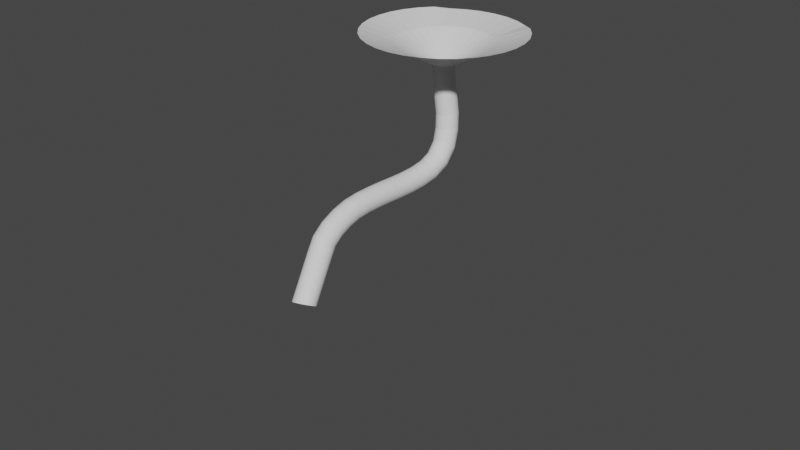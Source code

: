 # Source: tube.blend  (saved by Blender 2.91.10; exported with 4.5.12 LTS)
import bpy
from mathutils import Matrix  # noqa: F401  (used for matrix-valued properties, if any)

bpy.ops.wm.read_factory_settings(use_empty=True)
scene = bpy.context.scene
scene.name = 'Scene'

# ---- collections
col_collection = bpy.data.collections.new('Collection'); scene.collection.children.link(col_collection)

# ---- materials (node trees are filled in below, after node groups)
mat_grass = bpy.data.materials.new('grass')
mat_grass.use_transparent_shadow = False

# ---- material node trees
mat_grass.use_nodes = True; mat_grass.node_tree.nodes.clear()
_N = mat_grass.node_tree.nodes; _L = mat_grass.node_tree.links
n0 = _N.new('ShaderNodeBsdfPrincipled'); n0.name = 'Principled BSDF'; n0.location = (10, 300)
n0.distribution = 'GGX'
n0.subsurface_method = 'BURLEY'
n0.inputs[3].default_value = 1.45
n0.inputs[27].default_value = (0.0, 0.0, 0.0, 1.0)
n0.inputs[28].default_value = 1.0
n1 = _N.new('ShaderNodeOutputMaterial'); n1.name = 'Material Output'; n1.location = (300, 300)
_L.new(n0.outputs[0], n1.inputs[0])
n1.is_active_output = True

# ---- world
world_world = bpy.data.worlds.new('World'); scene.world = world_world
world_world.use_nodes = True; world_world.node_tree.nodes.clear()
_N = world_world.node_tree.nodes; _L = world_world.node_tree.links
n0 = _N.new('ShaderNodeOutputWorld'); n0.name = 'World Output'; n0.location = (300, 300)
n1 = _N.new('ShaderNodeBackground'); n1.name = 'Background'; n1.location = (10, 300)
n1.inputs[0].default_value = (0.05088, 0.05088, 0.05088, 1.0)
_L.new(n1.outputs[0], n0.inputs[0])
n0.is_active_output = True
world_world.color = (0.05088, 0.05088, 0.05088)
world_world.use_sun_shadow = False
world_world.sun_shadow_jitter_overblur = 0.0

# ---- meshes
me_cylinder_001 = bpy.data.meshes.new('Cylinder.001')
me_cylinder_001.from_pydata([(0.0, 1.0, -1.0), (0.0, 1.0, 1.0), (0.1951, 0.9808, -1.0), (0.1951, 0.9808, 1.0), (0.3827, 0.9239, -1.0), (0.3827, 0.9239, 1.0), (0.5556, 0.8315, -1.0), (0.5556, 0.8315, 1.0), (0.7071, 0.7071, -1.0), (0.7071, 0.7071, 1.0), (0.8315, 0.5556, -1.0), (0.8315, 0.5556, 1.0), (0.9239, 0.3827, -1.0), (0.9239, 0.3827, 1.0), (0.9808, 0.1951, -1.0), (0.9808, 0.1951, 1.0), (1.0, 7.55e-08, -1.0), (1.0, 7.55e-08, 1.0), (0.9808, -0.1951, -1.0), (0.9808, -0.1951, 1.0), (0.9239, -0.3827, -1.0), (0.9239, -0.3827, 1.0), (0.8315, -0.5556, -1.0), (0.8315, -0.5556, 1.0), (0.7071, -0.7071, -1.0), (0.7071, -0.7071, 1.0), (0.5556, -0.8315, -1.0), (0.5556, -0.8315, 1.0), (0.3827, -0.9239, -1.0), (0.3827, -0.9239, 1.0), (0.1951, -0.9808, -1.0), (0.1951, -0.9808, 1.0), (-3.258e-07, -1.0, -1.0), (-3.258e-07, -1.0, 1.0), (-0.1951, -0.9808, -1.0), (-0.1951, -0.9808, 1.0), (-0.3827, -0.9239, -1.0), (-0.3827, -0.9239, 1.0), (-0.5556, -0.8315, -1.0), (-0.5556, -0.8315, 1.0), (-0.7071, -0.7071, -1.0), (-0.7071, -0.7071, 1.0), (-0.8315, -0.5556, -1.0), (-0.8315, -0.5556, 1.0), (-0.9239, -0.3827, -1.0), (-0.9239, -0.3827, 1.0), (-0.9808, -0.1951, -1.0), (-0.9808, -0.1951, 1.0), (-1.0, 9.656e-07, -1.0), (-1.0, 9.656e-07, 1.0), (-0.9808, 0.1951, -1.0), (-0.9808, 0.1951, 1.0), (-0.9239, 0.3827, -1.0), (-0.9239, 0.3827, 1.0), (-0.8315, 0.5556, -1.0), (-0.8315, 0.5556, 1.0), (-0.7071, 0.7071, -1.0), (-0.7071, 0.7071, 1.0), (-0.5556, 0.8315, -1.0), (-0.5556, 0.8315, 1.0), (-0.3827, 0.9239, -1.0), (-0.3827, 0.9239, 1.0), (-0.1951, 0.9808, -1.0), (-0.1951, 0.9808, 1.0), (0.0, 1.0, -0.9048), (0.0, 1.0, -0.8095), (0.0, 1.0, -0.7143), (0.0, 1.0, -0.619), (0.0, 1.0, -0.5238), (0.0, 1.0, -0.4286), (0.0, 1.0, -0.3333), (0.0, 1.0, -0.2381), (0.0, 1.0, -0.1429), (0.0, 1.0, -0.04762), (0.0, 1.0, 0.04762), (0.0, 1.0, 0.1429), (0.0, 1.0, 0.2381), (0.0, 1.0, 0.3333), (0.0, 1.0, 0.4286), (0.0, 1.0, 0.5238), (0.0, 1.0, 0.619), (0.0, 1.0, 0.7143), (0.0, 1.0, 0.8095), (0.0, 1.0, 0.9048), (0.1951, 0.9808, 0.9048), (0.1951, 0.9808, 0.8095), (0.1951, 0.9808, 0.7143), (0.1951, 0.9808, 0.619), (0.1951, 0.9808, 0.5238), (0.1951, 0.9808, 0.4286), (0.1951, 0.9808, 0.3333), (0.1951, 0.9808, 0.2381), (0.1951, 0.9808, 0.1429), (0.1951, 0.9808, 0.04762), (0.1951, 0.9808, -0.04762), (0.1951, 0.9808, -0.1429), (0.1951, 0.9808, -0.2381), (0.1951, 0.9808, -0.3333), (0.1951, 0.9808, -0.4286), (0.1951, 0.9808, -0.5238), (0.1951, 0.9808, -0.619), (0.1951, 0.9808, -0.7143), (0.1951, 0.9808, -0.8095), (0.1951, 0.9808, -0.9048), (0.3827, 0.9239, 0.9048), (0.3827, 0.9239, 0.8095), (0.3827, 0.9239, 0.7143), (0.3827, 0.9239, 0.619), (0.3827, 0.9239, 0.5238), (0.3827, 0.9239, 0.4286), (0.3827, 0.9239, 0.3333), (0.3827, 0.9239, 0.2381), (0.3827, 0.9239, 0.1429), (0.3827, 0.9239, 0.04762), (0.3827, 0.9239, -0.04762), (0.3827, 0.9239, -0.1429), (0.3827, 0.9239, -0.2381), (0.3827, 0.9239, -0.3333), (0.3827, 0.9239, -0.4286), (0.3827, 0.9239, -0.5238), (0.3827, 0.9239, -0.619), (0.3827, 0.9239, -0.7143), (0.3827, 0.9239, -0.8095), (0.3827, 0.9239, -0.9048), (0.5556, 0.8315, 0.9048), (0.5556, 0.8315, 0.8095), (0.5556, 0.8315, 0.7143), (0.5556, 0.8315, 0.619), (0.5556, 0.8315, 0.5238), (0.5556, 0.8315, 0.4286), (0.5556, 0.8315, 0.3333), (0.5556, 0.8315, 0.2381), (0.5556, 0.8315, 0.1429), (0.5556, 0.8315, 0.04762), (0.5556, 0.8315, -0.04762), (0.5556, 0.8315, -0.1429), (0.5556, 0.8315, -0.2381), (0.5556, 0.8315, -0.3333), (0.5556, 0.8315, -0.4286), (0.5556, 0.8315, -0.5238), (0.5556, 0.8315, -0.619), (0.5556, 0.8315, -0.7143), (0.5556, 0.8315, -0.8095), (0.5556, 0.8315, -0.9048), (0.7071, 0.7071, 0.9048), (0.7071, 0.7071, 0.8095), (0.7071, 0.7071, 0.7143), (0.7071, 0.7071, 0.619), (0.7071, 0.7071, 0.5238), (0.7071, 0.7071, 0.4286), (0.7071, 0.7071, 0.3333), (0.7071, 0.7071, 0.2381), (0.7071, 0.7071, 0.1429), (0.7071, 0.7071, 0.04762), (0.7071, 0.7071, -0.04762), (0.7071, 0.7071, -0.1429), (0.7071, 0.7071, -0.2381), (0.7071, 0.7071, -0.3333), (0.7071, 0.7071, -0.4286), (0.7071, 0.7071, -0.5238), (0.7071, 0.7071, -0.619), (0.7071, 0.7071, -0.7143), (0.7071, 0.7071, -0.8095), (0.7071, 0.7071, -0.9048), (0.8315, 0.5556, 0.9048), (0.8315, 0.5556, 0.8095), (0.8315, 0.5556, 0.7143), (0.8315, 0.5556, 0.619), (0.8315, 0.5556, 0.5238), (0.8315, 0.5556, 0.4286), (0.8315, 0.5556, 0.3333), (0.8315, 0.5556, 0.2381), (0.8315, 0.5556, 0.1429), (0.8315, 0.5556, 0.04762), (0.8315, 0.5556, -0.04762), (0.8315, 0.5556, -0.1429), (0.8315, 0.5556, -0.2381), (0.8315, 0.5556, -0.3333), (0.8315, 0.5556, -0.4286), (0.8315, 0.5556, -0.5238), (0.8315, 0.5556, -0.619), (0.8315, 0.5556, -0.7143), (0.8315, 0.5556, -0.8095), (0.8315, 0.5556, -0.9048), (0.9239, 0.3827, 0.9048), (0.9239, 0.3827, 0.8095), (0.9239, 0.3827, 0.7143), (0.9239, 0.3827, 0.619), (0.9239, 0.3827, 0.5238), (0.9239, 0.3827, 0.4286), (0.9239, 0.3827, 0.3333), (0.9239, 0.3827, 0.2381), (0.9239, 0.3827, 0.1429), (0.9239, 0.3827, 0.04762), (0.9239, 0.3827, -0.04762), (0.9239, 0.3827, -0.1429), (0.9239, 0.3827, -0.2381), (0.9239, 0.3827, -0.3333), (0.9239, 0.3827, -0.4286), (0.9239, 0.3827, -0.5238), (0.9239, 0.3827, -0.619), (0.9239, 0.3827, -0.7143), (0.9239, 0.3827, -0.8095), (0.9239, 0.3827, -0.9048), (0.9808, 0.1951, 0.9048), (0.9808, 0.1951, 0.8095), (0.9808, 0.1951, 0.7143), (0.9808, 0.1951, 0.619), (0.9808, 0.1951, 0.5238), (0.9808, 0.1951, 0.4286), (0.9808, 0.1951, 0.3333), (0.9808, 0.1951, 0.2381), (0.9808, 0.1951, 0.1429), (0.9808, 0.1951, 0.04762), (0.9808, 0.1951, -0.04762), (0.9808, 0.1951, -0.1429), (0.9808, 0.1951, -0.2381), (0.9808, 0.1951, -0.3333), (0.9808, 0.1951, -0.4286), (0.9808, 0.1951, -0.5238), (0.9808, 0.1951, -0.619), (0.9808, 0.1951, -0.7143), (0.9808, 0.1951, -0.8095), (0.9808, 0.1951, -0.9048), (1.0, 7.55e-08, 0.9048), (1.0, 7.55e-08, 0.8095), (1.0, 7.55e-08, 0.7143), (1.0, 7.55e-08, 0.619), (1.0, 7.55e-08, 0.5238), (1.0, 7.55e-08, 0.4286), (1.0, 7.55e-08, 0.3333), (1.0, 7.55e-08, 0.2381), (1.0, 7.55e-08, 0.1429), (1.0, 7.55e-08, 0.04762), (1.0, 7.55e-08, -0.04762), (1.0, 7.55e-08, -0.1429), (1.0, 7.55e-08, -0.2381), (1.0, 7.55e-08, -0.3333), (1.0, 7.55e-08, -0.4286), (1.0, 7.55e-08, -0.5238), (1.0, 7.55e-08, -0.619), (1.0, 7.55e-08, -0.7143), (1.0, 7.55e-08, -0.8095), (1.0, 7.55e-08, -0.9048), (0.9808, -0.1951, 0.9048), (0.9808, -0.1951, 0.8095), (0.9808, -0.1951, 0.7143), (0.9808, -0.1951, 0.619), (0.9808, -0.1951, 0.5238), (0.9808, -0.1951, 0.4286), (0.9808, -0.1951, 0.3333), (0.9808, -0.1951, 0.2381), (0.9808, -0.1951, 0.1429), (0.9808, -0.1951, 0.04762), (0.9808, -0.1951, -0.04762), (0.9808, -0.1951, -0.1429), (0.9808, -0.1951, -0.2381), (0.9808, -0.1951, -0.3333), (0.9808, -0.1951, -0.4286), (0.9808, -0.1951, -0.5238), (0.9808, -0.1951, -0.619), (0.9808, -0.1951, -0.7143), (0.9808, -0.1951, -0.8095), (0.9808, -0.1951, -0.9048), (0.9239, -0.3827, 0.9048), (0.9239, -0.3827, 0.8095), (0.9239, -0.3827, 0.7143), (0.9239, -0.3827, 0.619), (0.9239, -0.3827, 0.5238), (0.9239, -0.3827, 0.4286), (0.9239, -0.3827, 0.3333), (0.9239, -0.3827, 0.2381), (0.9239, -0.3827, 0.1429), (0.9239, -0.3827, 0.04762), (0.9239, -0.3827, -0.04762), (0.9239, -0.3827, -0.1429), (0.9239, -0.3827, -0.2381), (0.9239, -0.3827, -0.3333), (0.9239, -0.3827, -0.4286), (0.9239, -0.3827, -0.5238), (0.9239, -0.3827, -0.619), (0.9239, -0.3827, -0.7143), (0.9239, -0.3827, -0.8095), (0.9239, -0.3827, -0.9048), (0.8315, -0.5556, 0.9048), (0.8315, -0.5556, 0.8095), (0.8315, -0.5556, 0.7143), (0.8315, -0.5556, 0.619), (0.8315, -0.5556, 0.5238), (0.8315, -0.5556, 0.4286), (0.8315, -0.5556, 0.3333), (0.8315, -0.5556, 0.2381), (0.8315, -0.5556, 0.1429), (0.8315, -0.5556, 0.04762), (0.8315, -0.5556, -0.04762), (0.8315, -0.5556, -0.1429), (0.8315, -0.5556, -0.2381), (0.8315, -0.5556, -0.3333), (0.8315, -0.5556, -0.4286), (0.8315, -0.5556, -0.5238), (0.8315, -0.5556, -0.619), (0.8315, -0.5556, -0.7143), (0.8315, -0.5556, -0.8095), (0.8315, -0.5556, -0.9048), (0.7071, -0.7071, 0.9048), (0.7071, -0.7071, 0.8095), (0.7071, -0.7071, 0.7143), (0.7071, -0.7071, 0.619), (0.7071, -0.7071, 0.5238), (0.7071, -0.7071, 0.4286), (0.7071, -0.7071, 0.3333), (0.7071, -0.7071, 0.2381), (0.7071, -0.7071, 0.1429), (0.7071, -0.7071, 0.04762), (0.7071, -0.7071, -0.04762), (0.7071, -0.7071, -0.1429), (0.7071, -0.7071, -0.2381), (0.7071, -0.7071, -0.3333), (0.7071, -0.7071, -0.4286), (0.7071, -0.7071, -0.5238), (0.7071, -0.7071, -0.619), (0.7071, -0.7071, -0.7143), (0.7071, -0.7071, -0.8095), (0.7071, -0.7071, -0.9048), (0.5556, -0.8315, 0.9048), (0.5556, -0.8315, 0.8095), (0.5556, -0.8315, 0.7143), (0.5556, -0.8315, 0.619), (0.5556, -0.8315, 0.5238), (0.5556, -0.8315, 0.4286), (0.5556, -0.8315, 0.3333), (0.5556, -0.8315, 0.2381), (0.5556, -0.8315, 0.1429), (0.5556, -0.8315, 0.04762), (0.5556, -0.8315, -0.04762), (0.5556, -0.8315, -0.1429), (0.5556, -0.8315, -0.2381), (0.5556, -0.8315, -0.3333), (0.5556, -0.8315, -0.4286), (0.5556, -0.8315, -0.5238), (0.5556, -0.8315, -0.619), (0.5556, -0.8315, -0.7143), (0.5556, -0.8315, -0.8095), (0.5556, -0.8315, -0.9048), (0.3827, -0.9239, 0.9048), (0.3827, -0.9239, 0.8095), (0.3827, -0.9239, 0.7143), (0.3827, -0.9239, 0.619), (0.3827, -0.9239, 0.5238), (0.3827, -0.9239, 0.4286), (0.3827, -0.9239, 0.3333), (0.3827, -0.9239, 0.2381), (0.3827, -0.9239, 0.1429), (0.3827, -0.9239, 0.04762), (0.3827, -0.9239, -0.04762), (0.3827, -0.9239, -0.1429), (0.3827, -0.9239, -0.2381), (0.3827, -0.9239, -0.3333), (0.3827, -0.9239, -0.4286), (0.3827, -0.9239, -0.5238), (0.3827, -0.9239, -0.619), (0.3827, -0.9239, -0.7143), (0.3827, -0.9239, -0.8095), (0.3827, -0.9239, -0.9048), (0.1951, -0.9808, 0.9048), (0.1951, -0.9808, 0.8095), (0.1951, -0.9808, 0.7143), (0.1951, -0.9808, 0.619), (0.1951, -0.9808, 0.5238), (0.1951, -0.9808, 0.4286), (0.1951, -0.9808, 0.3333), (0.1951, -0.9808, 0.2381), (0.1951, -0.9808, 0.1429), (0.1951, -0.9808, 0.04762), (0.1951, -0.9808, -0.04762), (0.1951, -0.9808, -0.1429), (0.1951, -0.9808, -0.2381), (0.1951, -0.9808, -0.3333), (0.1951, -0.9808, -0.4286), (0.1951, -0.9808, -0.5238), (0.1951, -0.9808, -0.619), (0.1951, -0.9808, -0.7143), (0.1951, -0.9808, -0.8095), (0.1951, -0.9808, -0.9048), (-3.258e-07, -1.0, 0.9048), (-3.258e-07, -1.0, 0.8095), (-3.258e-07, -1.0, 0.7143), (-3.258e-07, -1.0, 0.619), (-3.258e-07, -1.0, 0.5238), (-3.258e-07, -1.0, 0.4286), (-3.258e-07, -1.0, 0.3333), (-3.258e-07, -1.0, 0.2381), (-3.258e-07, -1.0, 0.1429), (-3.258e-07, -1.0, 0.04762), (-3.258e-07, -1.0, -0.04762), (-3.258e-07, -1.0, -0.1429), (-3.258e-07, -1.0, -0.2381), (-3.258e-07, -1.0, -0.3333), (-3.258e-07, -1.0, -0.4286), (-3.258e-07, -1.0, -0.5238), (-3.258e-07, -1.0, -0.619), (-3.258e-07, -1.0, -0.7143), (-3.258e-07, -1.0, -0.8095), (-3.258e-07, -1.0, -0.9048), (-0.1951, -0.9808, 0.9048), (-0.1951, -0.9808, 0.8095), (-0.1951, -0.9808, 0.7143), (-0.1951, -0.9808, 0.619), (-0.1951, -0.9808, 0.5238), (-0.1951, -0.9808, 0.4286), (-0.1951, -0.9808, 0.3333), (-0.1951, -0.9808, 0.2381), (-0.1951, -0.9808, 0.1429), (-0.1951, -0.9808, 0.04762), (-0.1951, -0.9808, -0.04762), (-0.1951, -0.9808, -0.1429), (-0.1951, -0.9808, -0.2381), (-0.1951, -0.9808, -0.3333), (-0.1951, -0.9808, -0.4286), (-0.1951, -0.9808, -0.5238), (-0.1951, -0.9808, -0.619), (-0.1951, -0.9808, -0.7143), (-0.1951, -0.9808, -0.8095), (-0.1951, -0.9808, -0.9048), (-0.3827, -0.9239, 0.9048), (-0.3827, -0.9239, 0.8095), (-0.3827, -0.9239, 0.7143), (-0.3827, -0.9239, 0.619), (-0.3827, -0.9239, 0.5238), (-0.3827, -0.9239, 0.4286), (-0.3827, -0.9239, 0.3333), (-0.3827, -0.9239, 0.2381), (-0.3827, -0.9239, 0.1429), (-0.3827, -0.9239, 0.04762), (-0.3827, -0.9239, -0.04762), (-0.3827, -0.9239, -0.1429), (-0.3827, -0.9239, -0.2381), (-0.3827, -0.9239, -0.3333), (-0.3827, -0.9239, -0.4286), (-0.3827, -0.9239, -0.5238), (-0.3827, -0.9239, -0.619), (-0.3827, -0.9239, -0.7143), (-0.3827, -0.9239, -0.8095), (-0.3827, -0.9239, -0.9048), (-0.5556, -0.8315, 0.9048), (-0.5556, -0.8315, 0.8095), (-0.5556, -0.8315, 0.7143), (-0.5556, -0.8315, 0.619), (-0.5556, -0.8315, 0.5238), (-0.5556, -0.8315, 0.4286), (-0.5556, -0.8315, 0.3333), (-0.5556, -0.8315, 0.2381), (-0.5556, -0.8315, 0.1429), (-0.5556, -0.8315, 0.04762), (-0.5556, -0.8315, -0.04762), (-0.5556, -0.8315, -0.1429), (-0.5556, -0.8315, -0.2381), (-0.5556, -0.8315, -0.3333), (-0.5556, -0.8315, -0.4286), (-0.5556, -0.8315, -0.5238), (-0.5556, -0.8315, -0.619), (-0.5556, -0.8315, -0.7143), (-0.5556, -0.8315, -0.8095), (-0.5556, -0.8315, -0.9048), (-0.7071, -0.7071, 0.9048), (-0.7071, -0.7071, 0.8095), (-0.7071, -0.7071, 0.7143), (-0.7071, -0.7071, 0.619), (-0.7071, -0.7071, 0.5238), (-0.7071, -0.7071, 0.4286), (-0.7071, -0.7071, 0.3333), (-0.7071, -0.7071, 0.2381), (-0.7071, -0.7071, 0.1429), (-0.7071, -0.7071, 0.04762), (-0.7071, -0.7071, -0.04762), (-0.7071, -0.7071, -0.1429), (-0.7071, -0.7071, -0.2381), (-0.7071, -0.7071, -0.3333), (-0.7071, -0.7071, -0.4286), (-0.7071, -0.7071, -0.5238), (-0.7071, -0.7071, -0.619), (-0.7071, -0.7071, -0.7143), (-0.7071, -0.7071, -0.8095), (-0.7071, -0.7071, -0.9048), (-0.8315, -0.5556, 0.9048), (-0.8315, -0.5556, 0.8095), (-0.8315, -0.5556, 0.7143), (-0.8315, -0.5556, 0.619), (-0.8315, -0.5556, 0.5238), (-0.8315, -0.5556, 0.4286), (-0.8315, -0.5556, 0.3333), (-0.8315, -0.5556, 0.2381), (-0.8315, -0.5556, 0.1429), (-0.8315, -0.5556, 0.04762), (-0.8315, -0.5556, -0.04762), (-0.8315, -0.5556, -0.1429), (-0.8315, -0.5556, -0.2381), (-0.8315, -0.5556, -0.3333), (-0.8315, -0.5556, -0.4286), (-0.8315, -0.5556, -0.5238), (-0.8315, -0.5556, -0.619), (-0.8315, -0.5556, -0.7143), (-0.8315, -0.5556, -0.8095), (-0.8315, -0.5556, -0.9048), (-0.9239, -0.3827, 0.9048), (-0.9239, -0.3827, 0.8095), (-0.9239, -0.3827, 0.7143), (-0.9239, -0.3827, 0.619), (-0.9239, -0.3827, 0.5238), (-0.9239, -0.3827, 0.4286), (-0.9239, -0.3827, 0.3333), (-0.9239, -0.3827, 0.2381), (-0.9239, -0.3827, 0.1429), (-0.9239, -0.3827, 0.04762), (-0.9239, -0.3827, -0.04762), (-0.9239, -0.3827, -0.1429), (-0.9239, -0.3827, -0.2381), (-0.9239, -0.3827, -0.3333), (-0.9239, -0.3827, -0.4286), (-0.9239, -0.3827, -0.5238), (-0.9239, -0.3827, -0.619), (-0.9239, -0.3827, -0.7143), (-0.9239, -0.3827, -0.8095), (-0.9239, -0.3827, -0.9048), (-0.9808, -0.1951, 0.9048), (-0.9808, -0.1951, 0.8095), (-0.9808, -0.1951, 0.7143), (-0.9808, -0.1951, 0.619), (-0.9808, -0.1951, 0.5238), (-0.9808, -0.1951, 0.4286), (-0.9808, -0.1951, 0.3333), (-0.9808, -0.1951, 0.2381), (-0.9808, -0.1951, 0.1429), (-0.9808, -0.1951, 0.04762), (-0.9808, -0.1951, -0.04762), (-0.9808, -0.1951, -0.1429), (-0.9808, -0.1951, -0.2381), (-0.9808, -0.1951, -0.3333), (-0.9808, -0.1951, -0.4286), (-0.9808, -0.1951, -0.5238), (-0.9808, -0.1951, -0.619), (-0.9808, -0.1951, -0.7143), (-0.9808, -0.1951, -0.8095), (-0.9808, -0.1951, -0.9048), (-1.0, 9.656e-07, 0.9048), (-1.0, 9.656e-07, 0.8095), (-1.0, 9.656e-07, 0.7143), (-1.0, 9.656e-07, 0.619), (-1.0, 9.656e-07, 0.5238), (-1.0, 9.656e-07, 0.4286), (-1.0, 9.656e-07, 0.3333), (-1.0, 9.656e-07, 0.2381), (-1.0, 9.656e-07, 0.1429), (-1.0, 9.656e-07, 0.04762), (-1.0, 9.656e-07, -0.04762), (-1.0, 9.656e-07, -0.1429), (-1.0, 9.656e-07, -0.2381), (-1.0, 9.656e-07, -0.3333), (-1.0, 9.656e-07, -0.4286), (-1.0, 9.656e-07, -0.5238), (-1.0, 9.656e-07, -0.619), (-1.0, 9.656e-07, -0.7143), (-1.0, 9.656e-07, -0.8095), (-1.0, 9.656e-07, -0.9048), (-0.9808, 0.1951, 0.9048), (-0.9808, 0.1951, 0.8095), (-0.9808, 0.1951, 0.7143), (-0.9808, 0.1951, 0.619), (-0.9808, 0.1951, 0.5238), (-0.9808, 0.1951, 0.4286), (-0.9808, 0.1951, 0.3333), (-0.9808, 0.1951, 0.2381), (-0.9808, 0.1951, 0.1429), (-0.9808, 0.1951, 0.04762), (-0.9808, 0.1951, -0.04762), (-0.9808, 0.1951, -0.1429), (-0.9808, 0.1951, -0.2381), (-0.9808, 0.1951, -0.3333), (-0.9808, 0.1951, -0.4286), (-0.9808, 0.1951, -0.5238), (-0.9808, 0.1951, -0.619), (-0.9808, 0.1951, -0.7143), (-0.9808, 0.1951, -0.8095), (-0.9808, 0.1951, -0.9048), (-0.9239, 0.3827, 0.9048), (-0.9239, 0.3827, 0.8095), (-0.9239, 0.3827, 0.7143), (-0.9239, 0.3827, 0.619), (-0.9239, 0.3827, 0.5238), (-0.9239, 0.3827, 0.4286), (-0.9239, 0.3827, 0.3333), (-0.9239, 0.3827, 0.2381), (-0.9239, 0.3827, 0.1429), (-0.9239, 0.3827, 0.04762), (-0.9239, 0.3827, -0.04762), (-0.9239, 0.3827, -0.1429), (-0.9239, 0.3827, -0.2381), (-0.9239, 0.3827, -0.3333), (-0.9239, 0.3827, -0.4286), (-0.9239, 0.3827, -0.5238), (-0.9239, 0.3827, -0.619), (-0.9239, 0.3827, -0.7143), (-0.9239, 0.3827, -0.8095), (-0.9239, 0.3827, -0.9048), (-0.8315, 0.5556, 0.9048), (-0.8315, 0.5556, 0.8095), (-0.8315, 0.5556, 0.7143), (-0.8315, 0.5556, 0.619), (-0.8315, 0.5556, 0.5238), (-0.8315, 0.5556, 0.4286), (-0.8315, 0.5556, 0.3333), (-0.8315, 0.5556, 0.2381), (-0.8315, 0.5556, 0.1429), (-0.8315, 0.5556, 0.04762), (-0.8315, 0.5556, -0.04762), (-0.8315, 0.5556, -0.1429), (-0.8315, 0.5556, -0.2381), (-0.8315, 0.5556, -0.3333), (-0.8315, 0.5556, -0.4286), (-0.8315, 0.5556, -0.5238), (-0.8315, 0.5556, -0.619), (-0.8315, 0.5556, -0.7143), (-0.8315, 0.5556, -0.8095), (-0.8315, 0.5556, -0.9048), (-0.7071, 0.7071, 0.9048), (-0.7071, 0.7071, 0.8095), (-0.7071, 0.7071, 0.7143), (-0.7071, 0.7071, 0.619), (-0.7071, 0.7071, 0.5238), (-0.7071, 0.7071, 0.4286), (-0.7071, 0.7071, 0.3333), (-0.7071, 0.7071, 0.2381), (-0.7071, 0.7071, 0.1429), (-0.7071, 0.7071, 0.04762), (-0.7071, 0.7071, -0.04762), (-0.7071, 0.7071, -0.1429), (-0.7071, 0.7071, -0.2381), (-0.7071, 0.7071, -0.3333), (-0.7071, 0.7071, -0.4286), (-0.7071, 0.7071, -0.5238), (-0.7071, 0.7071, -0.619), (-0.7071, 0.7071, -0.7143), (-0.7071, 0.7071, -0.8095), (-0.7071, 0.7071, -0.9048), (-0.5556, 0.8315, 0.9048), (-0.5556, 0.8315, 0.8095), (-0.5556, 0.8315, 0.7143), (-0.5556, 0.8315, 0.619), (-0.5556, 0.8315, 0.5238), (-0.5556, 0.8315, 0.4286), (-0.5556, 0.8315, 0.3333), (-0.5556, 0.8315, 0.2381), (-0.5556, 0.8315, 0.1429), (-0.5556, 0.8315, 0.04762), (-0.5556, 0.8315, -0.04762), (-0.5556, 0.8315, -0.1429), (-0.5556, 0.8315, -0.2381), (-0.5556, 0.8315, -0.3333), (-0.5556, 0.8315, -0.4286), (-0.5556, 0.8315, -0.5238), (-0.5556, 0.8315, -0.619), (-0.5556, 0.8315, -0.7143), (-0.5556, 0.8315, -0.8095), (-0.5556, 0.8315, -0.9048), (-0.3827, 0.9239, 0.9048), (-0.3827, 0.9239, 0.8095), (-0.3827, 0.9239, 0.7143), (-0.3827, 0.9239, 0.619), (-0.3827, 0.9239, 0.5238), (-0.3827, 0.9239, 0.4286), (-0.3827, 0.9239, 0.3333), (-0.3827, 0.9239, 0.2381), (-0.3827, 0.9239, 0.1429), (-0.3827, 0.9239, 0.04762), (-0.3827, 0.9239, -0.04762), (-0.3827, 0.9239, -0.1429), (-0.3827, 0.9239, -0.2381), (-0.3827, 0.9239, -0.3333), (-0.3827, 0.9239, -0.4286), (-0.3827, 0.9239, -0.5238), (-0.3827, 0.9239, -0.619), (-0.3827, 0.9239, -0.7143), (-0.3827, 0.9239, -0.8095), (-0.3827, 0.9239, -0.9048), (-0.1951, 0.9808, 0.9048), (-0.1951, 0.9808, 0.8095), (-0.1951, 0.9808, 0.7143), (-0.1951, 0.9808, 0.619), (-0.1951, 0.9808, 0.5238), (-0.1951, 0.9808, 0.4286), (-0.1951, 0.9808, 0.3333), (-0.1951, 0.9808, 0.2381), (-0.1951, 0.9808, 0.1429), (-0.1951, 0.9808, 0.04762), (-0.1951, 0.9808, -0.04762), (-0.1951, 0.9808, -0.1429), (-0.1951, 0.9808, -0.2381), (-0.1951, 0.9808, -0.3333), (-0.1951, 0.9808, -0.4286), (-0.1951, 0.9808, -0.5238), (-0.1951, 0.9808, -0.619), (-0.1951, 0.9808, -0.7143), (-0.1951, 0.9808, -0.8095), (-0.1951, 0.9808, -0.9048)], [], [(83, 84, 3, 1), (84, 104, 5, 3), (104, 124, 7, 5), (124, 144, 9, 7), (144, 164, 11, 9), (164, 184, 13, 11), (184, 204, 15, 13), (204, 224, 17, 15), (224, 244, 19, 17), (244, 264, 21, 19), (264, 284, 23, 21), (284, 304, 25, 23), (304, 324, 27, 25), (324, 344, 29, 27), (344, 364, 31, 29), (364, 384, 33, 31), (384, 404, 35, 33), (404, 424, 37, 35), (424, 444, 39, 37), (444, 464, 41, 39), (464, 484, 43, 41), (484, 504, 45, 43), (504, 524, 47, 45), (524, 544, 49, 47), (544, 564, 51, 49), (564, 584, 53, 51), (584, 604, 55, 53), (604, 624, 57, 55), (624, 644, 59, 57), (644, 664, 61, 59), (664, 684, 63, 61), (684, 83, 1, 63), (62, 0, 64, 703), (703, 64, 65, 702), (702, 65, 66, 701), (701, 66, 67, 700), (700, 67, 68, 699), (699, 68, 69, 698), (698, 69, 70, 697), (697, 70, 71, 696), (696, 71, 72, 695), (695, 72, 73, 694), (694, 73, 74, 693), (693, 74, 75, 692), (692, 75, 76, 691), (691, 76, 77, 690), (690, 77, 78, 689), (689, 78, 79, 688), (688, 79, 80, 687), (687, 80, 81, 686), (686, 81, 82, 685), (685, 82, 83, 684), (60, 62, 703, 683), (683, 703, 702, 682), (682, 702, 701, 681), (681, 701, 700, 680), (680, 700, 699, 679), (679, 699, 698, 678), (678, 698, 697, 677), (677, 697, 696, 676), (676, 696, 695, 675), (675, 695, 694, 674), (674, 694, 693, 673), (673, 693, 692, 672), (672, 692, 691, 671), (671, 691, 690, 670), (670, 690, 689, 669), (669, 689, 688, 668), (668, 688, 687, 667), (667, 687, 686, 666), (666, 686, 685, 665), (665, 685, 684, 664), (58, 60, 683, 663), (663, 683, 682, 662), (662, 682, 681, 661), (661, 681, 680, 660), (660, 680, 679, 659), (659, 679, 678, 658), (658, 678, 677, 657), (657, 677, 676, 656), (656, 676, 675, 655), (655, 675, 674, 654), (654, 674, 673, 653), (653, 673, 672, 652), (652, 672, 671, 651), (651, 671, 670, 650), (650, 670, 669, 649), (649, 669, 668, 648), (648, 668, 667, 647), (647, 667, 666, 646), (646, 666, 665, 645), (645, 665, 664, 644), (56, 58, 663, 643), (643, 663, 662, 642), (642, 662, 661, 641), (641, 661, 660, 640), (640, 660, 659, 639), (639, 659, 658, 638), (638, 658, 657, 637), (637, 657, 656, 636), (636, 656, 655, 635), (635, 655, 654, 634), (634, 654, 653, 633), (633, 653, 652, 632), (632, 652, 651, 631), (631, 651, 650, 630), (630, 650, 649, 629), (629, 649, 648, 628), (628, 648, 647, 627), (627, 647, 646, 626), (626, 646, 645, 625), (625, 645, 644, 624), (54, 56, 643, 623), (623, 643, 642, 622), (622, 642, 641, 621), (621, 641, 640, 620), (620, 640, 639, 619), (619, 639, 638, 618), (618, 638, 637, 617), (617, 637, 636, 616), (616, 636, 635, 615), (615, 635, 634, 614), (614, 634, 633, 613), (613, 633, 632, 612), (612, 632, 631, 611), (611, 631, 630, 610), (610, 630, 629, 609), (609, 629, 628, 608), (608, 628, 627, 607), (607, 627, 626, 606), (606, 626, 625, 605), (605, 625, 624, 604), (52, 54, 623, 603), (603, 623, 622, 602), (602, 622, 621, 601), (601, 621, 620, 600), (600, 620, 619, 599), (599, 619, 618, 598), (598, 618, 617, 597), (597, 617, 616, 596), (596, 616, 615, 595), (595, 615, 614, 594), (594, 614, 613, 593), (593, 613, 612, 592), (592, 612, 611, 591), (591, 611, 610, 590), (590, 610, 609, 589), (589, 609, 608, 588), (588, 608, 607, 587), (587, 607, 606, 586), (586, 606, 605, 585), (585, 605, 604, 584), (50, 52, 603, 583), (583, 603, 602, 582), (582, 602, 601, 581), (581, 601, 600, 580), (580, 600, 599, 579), (579, 599, 598, 578), (578, 598, 597, 577), (577, 597, 596, 576), (576, 596, 595, 575), (575, 595, 594, 574), (574, 594, 593, 573), (573, 593, 592, 572), (572, 592, 591, 571), (571, 591, 590, 570), (570, 590, 589, 569), (569, 589, 588, 568), (568, 588, 587, 567), (567, 587, 586, 566), (566, 586, 585, 565), (565, 585, 584, 564), (48, 50, 583, 563), (563, 583, 582, 562), (562, 582, 581, 561), (561, 581, 580, 560), (560, 580, 579, 559), (559, 579, 578, 558), (558, 578, 577, 557), (557, 577, 576, 556), (556, 576, 575, 555), (555, 575, 574, 554), (554, 574, 573, 553), (553, 573, 572, 552), (552, 572, 571, 551), (551, 571, 570, 550), (550, 570, 569, 549), (549, 569, 568, 548), (548, 568, 567, 547), (547, 567, 566, 546), (546, 566, 565, 545), (545, 565, 564, 544), (46, 48, 563, 543), (543, 563, 562, 542), (542, 562, 561, 541), (541, 561, 560, 540), (540, 560, 559, 539), (539, 559, 558, 538), (538, 558, 557, 537), (537, 557, 556, 536), (536, 556, 555, 535), (535, 555, 554, 534), (534, 554, 553, 533), (533, 553, 552, 532), (532, 552, 551, 531), (531, 551, 550, 530), (530, 550, 549, 529), (529, 549, 548, 528), (528, 548, 547, 527), (527, 547, 546, 526), (526, 546, 545, 525), (525, 545, 544, 524), (44, 46, 543, 523), (523, 543, 542, 522), (522, 542, 541, 521), (521, 541, 540, 520), (520, 540, 539, 519), (519, 539, 538, 518), (518, 538, 537, 517), (517, 537, 536, 516), (516, 536, 535, 515), (515, 535, 534, 514), (514, 534, 533, 513), (513, 533, 532, 512), (512, 532, 531, 511), (511, 531, 530, 510), (510, 530, 529, 509), (509, 529, 528, 508), (508, 528, 527, 507), (507, 527, 526, 506), (506, 526, 525, 505), (505, 525, 524, 504), (42, 44, 523, 503), (503, 523, 522, 502), (502, 522, 521, 501), (501, 521, 520, 500), (500, 520, 519, 499), (499, 519, 518, 498), (498, 518, 517, 497), (497, 517, 516, 496), (496, 516, 515, 495), (495, 515, 514, 494), (494, 514, 513, 493), (493, 513, 512, 492), (492, 512, 511, 491), (491, 511, 510, 490), (490, 510, 509, 489), (489, 509, 508, 488), (488, 508, 507, 487), (487, 507, 506, 486), (486, 506, 505, 485), (485, 505, 504, 484), (40, 42, 503, 483), (483, 503, 502, 482), (482, 502, 501, 481), (481, 501, 500, 480), (480, 500, 499, 479), (479, 499, 498, 478), (478, 498, 497, 477), (477, 497, 496, 476), (476, 496, 495, 475), (475, 495, 494, 474), (474, 494, 493, 473), (473, 493, 492, 472), (472, 492, 491, 471), (471, 491, 490, 470), (470, 490, 489, 469), (469, 489, 488, 468), (468, 488, 487, 467), (467, 487, 486, 466), (466, 486, 485, 465), (465, 485, 484, 464), (38, 40, 483, 463), (463, 483, 482, 462), (462, 482, 481, 461), (461, 481, 480, 460), (460, 480, 479, 459), (459, 479, 478, 458), (458, 478, 477, 457), (457, 477, 476, 456), (456, 476, 475, 455), (455, 475, 474, 454), (454, 474, 473, 453), (453, 473, 472, 452), (452, 472, 471, 451), (451, 471, 470, 450), (450, 470, 469, 449), (449, 469, 468, 448), (448, 468, 467, 447), (447, 467, 466, 446), (446, 466, 465, 445), (445, 465, 464, 444), (36, 38, 463, 443), (443, 463, 462, 442), (442, 462, 461, 441), (441, 461, 460, 440), (440, 460, 459, 439), (439, 459, 458, 438), (438, 458, 457, 437), (437, 457, 456, 436), (436, 456, 455, 435), (435, 455, 454, 434), (434, 454, 453, 433), (433, 453, 452, 432), (432, 452, 451, 431), (431, 451, 450, 430), (430, 450, 449, 429), (429, 449, 448, 428), (428, 448, 447, 427), (427, 447, 446, 426), (426, 446, 445, 425), (425, 445, 444, 424), (34, 36, 443, 423), (423, 443, 442, 422), (422, 442, 441, 421), (421, 441, 440, 420), (420, 440, 439, 419), (419, 439, 438, 418), (418, 438, 437, 417), (417, 437, 436, 416), (416, 436, 435, 415), (415, 435, 434, 414), (414, 434, 433, 413), (413, 433, 432, 412), (412, 432, 431, 411), (411, 431, 430, 410), (410, 430, 429, 409), (409, 429, 428, 408), (408, 428, 427, 407), (407, 427, 426, 406), (406, 426, 425, 405), (405, 425, 424, 404), (32, 34, 423, 403), (403, 423, 422, 402), (402, 422, 421, 401), (401, 421, 420, 400), (400, 420, 419, 399), (399, 419, 418, 398), (398, 418, 417, 397), (397, 417, 416, 396), (396, 416, 415, 395), (395, 415, 414, 394), (394, 414, 413, 393), (393, 413, 412, 392), (392, 412, 411, 391), (391, 411, 410, 390), (390, 410, 409, 389), (389, 409, 408, 388), (388, 408, 407, 387), (387, 407, 406, 386), (386, 406, 405, 385), (385, 405, 404, 384), (30, 32, 403, 383), (383, 403, 402, 382), (382, 402, 401, 381), (381, 401, 400, 380), (380, 400, 399, 379), (379, 399, 398, 378), (378, 398, 397, 377), (377, 397, 396, 376), (376, 396, 395, 375), (375, 395, 394, 374), (374, 394, 393, 373), (373, 393, 392, 372), (372, 392, 391, 371), (371, 391, 390, 370), (370, 390, 389, 369), (369, 389, 388, 368), (368, 388, 387, 367), (367, 387, 386, 366), (366, 386, 385, 365), (365, 385, 384, 364), (28, 30, 383, 363), (363, 383, 382, 362), (362, 382, 381, 361), (361, 381, 380, 360), (360, 380, 379, 359), (359, 379, 378, 358), (358, 378, 377, 357), (357, 377, 376, 356), (356, 376, 375, 355), (355, 375, 374, 354), (354, 374, 373, 353), (353, 373, 372, 352), (352, 372, 371, 351), (351, 371, 370, 350), (350, 370, 369, 349), (349, 369, 368, 348), (348, 368, 367, 347), (347, 367, 366, 346), (346, 366, 365, 345), (345, 365, 364, 344), (26, 28, 363, 343), (343, 363, 362, 342), (342, 362, 361, 341), (341, 361, 360, 340), (340, 360, 359, 339), (339, 359, 358, 338), (338, 358, 357, 337), (337, 357, 356, 336), (336, 356, 355, 335), (335, 355, 354, 334), (334, 354, 353, 333), (333, 353, 352, 332), (332, 352, 351, 331), (331, 351, 350, 330), (330, 350, 349, 329), (329, 349, 348, 328), (328, 348, 347, 327), (327, 347, 346, 326), (326, 346, 345, 325), (325, 345, 344, 324), (24, 26, 343, 323), (323, 343, 342, 322), (322, 342, 341, 321), (321, 341, 340, 320), (320, 340, 339, 319), (319, 339, 338, 318), (318, 338, 337, 317), (317, 337, 336, 316), (316, 336, 335, 315), (315, 335, 334, 314), (314, 334, 333, 313), (313, 333, 332, 312), (312, 332, 331, 311), (311, 331, 330, 310), (310, 330, 329, 309), (309, 329, 328, 308), (308, 328, 327, 307), (307, 327, 326, 306), (306, 326, 325, 305), (305, 325, 324, 304), (22, 24, 323, 303), (303, 323, 322, 302), (302, 322, 321, 301), (301, 321, 320, 300), (300, 320, 319, 299), (299, 319, 318, 298), (298, 318, 317, 297), (297, 317, 316, 296), (296, 316, 315, 295), (295, 315, 314, 294), (294, 314, 313, 293), (293, 313, 312, 292), (292, 312, 311, 291), (291, 311, 310, 290), (290, 310, 309, 289), (289, 309, 308, 288), (288, 308, 307, 287), (287, 307, 306, 286), (286, 306, 305, 285), (285, 305, 304, 284), (20, 22, 303, 283), (283, 303, 302, 282), (282, 302, 301, 281), (281, 301, 300, 280), (280, 300, 299, 279), (279, 299, 298, 278), (278, 298, 297, 277), (277, 297, 296, 276), (276, 296, 295, 275), (275, 295, 294, 274), (274, 294, 293, 273), (273, 293, 292, 272), (272, 292, 291, 271), (271, 291, 290, 270), (270, 290, 289, 269), (269, 289, 288, 268), (268, 288, 287, 267), (267, 287, 286, 266), (266, 286, 285, 265), (265, 285, 284, 264), (18, 20, 283, 263), (263, 283, 282, 262), (262, 282, 281, 261), (261, 281, 280, 260), (260, 280, 279, 259), (259, 279, 278, 258), (258, 278, 277, 257), (257, 277, 276, 256), (256, 276, 275, 255), (255, 275, 274, 254), (254, 274, 273, 253), (253, 273, 272, 252), (252, 272, 271, 251), (251, 271, 270, 250), (250, 270, 269, 249), (249, 269, 268, 248), (248, 268, 267, 247), (247, 267, 266, 246), (246, 266, 265, 245), (245, 265, 264, 244), (16, 18, 263, 243), (243, 263, 262, 242), (242, 262, 261, 241), (241, 261, 260, 240), (240, 260, 259, 239), (239, 259, 258, 238), (238, 258, 257, 237), (237, 257, 256, 236), (236, 256, 255, 235), (235, 255, 254, 234), (234, 254, 253, 233), (233, 253, 252, 232), (232, 252, 251, 231), (231, 251, 250, 230), (230, 250, 249, 229), (229, 249, 248, 228), (228, 248, 247, 227), (227, 247, 246, 226), (226, 246, 245, 225), (225, 245, 244, 224), (14, 16, 243, 223), (223, 243, 242, 222), (222, 242, 241, 221), (221, 241, 240, 220), (220, 240, 239, 219), (219, 239, 238, 218), (218, 238, 237, 217), (217, 237, 236, 216), (216, 236, 235, 215), (215, 235, 234, 214), (214, 234, 233, 213), (213, 233, 232, 212), (212, 232, 231, 211), (211, 231, 230, 210), (210, 230, 229, 209), (209, 229, 228, 208), (208, 228, 227, 207), (207, 227, 226, 206), (206, 226, 225, 205), (205, 225, 224, 204), (12, 14, 223, 203), (203, 223, 222, 202), (202, 222, 221, 201), (201, 221, 220, 200), (200, 220, 219, 199), (199, 219, 218, 198), (198, 218, 217, 197), (197, 217, 216, 196), (196, 216, 215, 195), (195, 215, 214, 194), (194, 214, 213, 193), (193, 213, 212, 192), (192, 212, 211, 191), (191, 211, 210, 190), (190, 210, 209, 189), (189, 209, 208, 188), (188, 208, 207, 187), (187, 207, 206, 186), (186, 206, 205, 185), (185, 205, 204, 184), (10, 12, 203, 183), (183, 203, 202, 182), (182, 202, 201, 181), (181, 201, 200, 180), (180, 200, 199, 179), (179, 199, 198, 178), (178, 198, 197, 177), (177, 197, 196, 176), (176, 196, 195, 175), (175, 195, 194, 174), (174, 194, 193, 173), (173, 193, 192, 172), (172, 192, 191, 171), (171, 191, 190, 170), (170, 190, 189, 169), (169, 189, 188, 168), (168, 188, 187, 167), (167, 187, 186, 166), (166, 186, 185, 165), (165, 185, 184, 164), (8, 10, 183, 163), (163, 183, 182, 162), (162, 182, 181, 161), (161, 181, 180, 160), (160, 180, 179, 159), (159, 179, 178, 158), (158, 178, 177, 157), (157, 177, 176, 156), (156, 176, 175, 155), (155, 175, 174, 154), (154, 174, 173, 153), (153, 173, 172, 152), (152, 172, 171, 151), (151, 171, 170, 150), (150, 170, 169, 149), (149, 169, 168, 148), (148, 168, 167, 147), (147, 167, 166, 146), (146, 166, 165, 145), (145, 165, 164, 144), (6, 8, 163, 143), (143, 163, 162, 142), (142, 162, 161, 141), (141, 161, 160, 140), (140, 160, 159, 139), (139, 159, 158, 138), (138, 158, 157, 137), (137, 157, 156, 136), (136, 156, 155, 135), (135, 155, 154, 134), (134, 154, 153, 133), (133, 153, 152, 132), (132, 152, 151, 131), (131, 151, 150, 130), (130, 150, 149, 129), (129, 149, 148, 128), (128, 148, 147, 127), (127, 147, 146, 126), (126, 146, 145, 125), (125, 145, 144, 124), (4, 6, 143, 123), (123, 143, 142, 122), (122, 142, 141, 121), (121, 141, 140, 120), (120, 140, 139, 119), (119, 139, 138, 118), (118, 138, 137, 117), (117, 137, 136, 116), (116, 136, 135, 115), (115, 135, 134, 114), (114, 134, 133, 113), (113, 133, 132, 112), (112, 132, 131, 111), (111, 131, 130, 110), (110, 130, 129, 109), (109, 129, 128, 108), (108, 128, 127, 107), (107, 127, 126, 106), (106, 126, 125, 105), (105, 125, 124, 104), (2, 4, 123, 103), (103, 123, 122, 102), (102, 122, 121, 101), (101, 121, 120, 100), (100, 120, 119, 99), (99, 119, 118, 98), (98, 118, 117, 97), (97, 117, 116, 96), (96, 116, 115, 95), (95, 115, 114, 94), (94, 114, 113, 93), (93, 113, 112, 92), (92, 112, 111, 91), (91, 111, 110, 90), (90, 110, 109, 89), (89, 109, 108, 88), (88, 108, 107, 87), (87, 107, 106, 86), (86, 106, 105, 85), (85, 105, 104, 84), (0, 2, 103, 64), (64, 103, 102, 65), (65, 102, 101, 66), (66, 101, 100, 67), (67, 100, 99, 68), (68, 99, 98, 69), (69, 98, 97, 70), (70, 97, 96, 71), (71, 96, 95, 72), (72, 95, 94, 73), (73, 94, 93, 74), (74, 93, 92, 75), (75, 92, 91, 76), (76, 91, 90, 77), (77, 90, 89, 78), (78, 89, 88, 79), (79, 88, 87, 80), (80, 87, 86, 81), (81, 86, 85, 82), (82, 85, 84, 83)])
_uv = me_cylinder_001.uv_layers.new(name='UVMap')
_uv.uv.foreach_set('vector', [1.0, 0.9762, 0.9688, 0.9762, 0.9688, 1.0, 1.0, 1.0, 0.9688, 0.9762, 0.9375, 0.9762, 0.9375, 1.0, 0.9688, 1.0, 0.9375, 0.9762, 0.9062, 0.9762, 0.9062, 1.0, 0.9375, 1.0, 0.9062, 0.9762, 0.875, 0.9762, 0.875, 1.0, 0.9062, 1.0, 0.875, 0.9762, 0.8438, 0.9762, 0.8438, 1.0, 0.875, 1.0, 0.8438, 0.9762, 0.8125, 0.9762, 0.8125, 1.0, 0.8438, 1.0, 0.8125, 0.9762, 0.7812, 0.9762, 0.7812, 1.0, 0.8125, 1.0, 0.7812, 0.9762, 0.75, 0.9762, 0.75, 1.0, 0.7812, 1.0, 0.75, 0.9762, 0.7188, 0.9762, 0.7188, 1.0, 0.75, 1.0, 0.7188, 0.9762, 0.6875, 0.9762, 0.6875, 1.0, 0.7188, 1.0, 0.6875, 0.9762, 0.6562, 0.9762, 0.6562, 1.0, 0.6875, 1.0, 0.6562, 0.9762, 0.625, 0.9762, 0.625, 1.0, 0.6562, 1.0, 0.625, 0.9762, 0.5938, 0.9762, 0.5938, 1.0, 0.625, 1.0, 0.5938, 0.9762, 0.5625, 0.9762, 0.5625, 1.0, 0.5938, 1.0, 0.5625, 0.9762, 0.5312, 0.9762, 0.5312, 1.0, 0.5625, 1.0, 0.5312, 0.9762, 0.5, 0.9762, 0.5, 1.0, 0.5312, 1.0, 0.5, 0.9762, 0.4688, 0.9762, 0.4688, 1.0, 0.5, 1.0, 0.4688, 0.9762, 0.4375, 0.9762, 0.4375, 1.0, 0.4688, 1.0, 0.4375, 0.9762, 0.4062, 0.9762, 0.4062, 1.0, 0.4375, 1.0, 0.4062, 0.9762, 0.375, 0.9762, 0.375, 1.0, 0.4062, 1.0, 0.375, 0.9762, 0.3438, 0.9762, 0.3438, 1.0, 0.375, 1.0, 0.3438, 0.9762, 0.3125, 0.9762, 0.3125, 1.0, 0.3438, 1.0, 0.3125, 0.9762, 0.2812, 0.9762, 0.2812, 1.0, 0.3125, 1.0, 0.2812, 0.9762, 0.25, 0.9762, 0.25, 1.0, 0.2812, 1.0, 0.25, 0.9762, 0.2188, 0.9762, 0.2188, 1.0, 0.25, 1.0, 0.2188, 0.9762, 0.1875, 0.9762, 0.1875, 1.0, 0.2188, 1.0, 0.1875, 0.9762, 0.1562, 0.9762, 0.1562, 1.0, 0.1875, 1.0, 0.1562, 0.9762, 0.125, 0.9762, 0.125, 1.0, 0.1562, 1.0, 0.125, 0.9762, 0.09375, 0.9762, 0.09375, 1.0, 0.125, 1.0, 0.09375, 0.9762, 0.0625, 0.9762, 0.0625, 1.0, 0.09375, 1.0, 0.0625, 0.9762, 0.03125, 0.9762, 0.03125, 1.0, 0.0625, 1.0, 0.03125, 0.9762, 0.0, 0.9762, 0.0, 1.0, 0.03125, 1.0, 0.03125, 0.5, 0.0, 0.5, 0.0, 0.5238, 0.03125, 0.5238, 0.03125, 0.5238, 0.0, 0.5238, 0.0, 0.5476, 0.03125, 0.5476, 0.03125, 0.5476, 0.0, 0.5476, 0.0, 0.5714, 0.03125, 0.5714, 0.03125, 0.5714, 0.0, 0.5714, 0.0, 0.5952, 0.03125, 0.5952, 0.03125, 0.5952, 0.0, 0.5952, 0.0, 0.619, 0.03125, 0.619, 0.03125, 0.619, 0.0, 0.619, 0.0, 0.6429, 0.03125, 0.6429, 0.03125, 0.6429, 0.0, 0.6429, 0.0, 0.6667, 0.03125, 0.6667, 0.03125, 0.6667, 0.0, 0.6667, 0.0, 0.6905, 0.03125, 0.6905, 0.03125, 0.6905, 0.0, 0.6905, 0.0, 0.7143, 0.03125, 0.7143, 0.03125, 0.7143, 0.0, 0.7143, 0.0, 0.7381, 0.03125, 0.7381, 0.03125, 0.7381, 0.0, 0.7381, 0.0, 0.7619, 0.03125, 0.7619, 0.03125, 0.7619, 0.0, 0.7619, 0.0, 0.7857, 0.03125, 0.7857, 0.03125, 0.7857, 0.0, 0.7857, 0.0, 0.8095, 0.03125, 0.8095, 0.03125, 0.8095, 0.0, 0.8095, 0.0, 0.8333, 0.03125, 0.8333, 0.03125, 0.8333, 0.0, 0.8333, 0.0, 0.8571, 0.03125, 0.8571, 0.03125, 0.8571, 0.0, 0.8571, 0.0, 0.881, 0.03125, 0.881, 0.03125, 0.881, 0.0, 0.881, 0.0, 0.9048, 0.03125, 0.9048, 0.03125, 0.9048, 0.0, 0.9048, 0.0, 0.9286, 0.03125, 0.9286, 0.03125, 0.9286, 0.0, 0.9286, 0.0, 0.9524, 0.03125, 0.9524, 0.03125, 0.9524, 0.0, 0.9524, 0.0, 0.9762, 0.03125, 0.9762, 0.0625, 0.5, 0.03125, 0.5, 0.03125, 0.5238, 0.0625, 0.5238, 0.0625, 0.5238, 0.03125, 0.5238, 0.03125, 0.5476, 0.0625, 0.5476, 0.0625, 0.5476, 0.03125, 0.5476, 0.03125, 0.5714, 0.0625, 0.5714, 0.0625, 0.5714, 0.03125, 0.5714, 0.03125, 0.5952, 0.0625, 0.5952, 0.0625, 0.5952, 0.03125, 0.5952, 0.03125, 0.619, 0.0625, 0.619, 0.0625, 0.619, 0.03125, 0.619, 0.03125, 0.6429, 0.0625, 0.6429, 0.0625, 0.6429, 0.03125, 0.6429, 0.03125, 0.6667, 0.0625, 0.6667, 0.0625, 0.6667, 0.03125, 0.6667, 0.03125, 0.6905, 0.0625, 0.6905, 0.0625, 0.6905, 0.03125, 0.6905, 0.03125, 0.7143, 0.0625, 0.7143, 0.0625, 0.7143, 0.03125, 0.7143, 0.03125, 0.7381, 0.0625, 0.7381, 0.0625, 0.7381, 0.03125, 0.7381, 0.03125, 0.7619, 0.0625, 0.7619, 0.0625, 0.7619, 0.03125, 0.7619, 0.03125, 0.7857, 0.0625, 0.7857, 0.0625, 0.7857, 0.03125, 0.7857, 0.03125, 0.8095, 0.0625, 0.8095, 0.0625, 0.8095, 0.03125, 0.8095, 0.03125, 0.8333, 0.0625, 0.8333, 0.0625, 0.8333, 0.03125, 0.8333, 0.03125, 0.8571, 0.0625, 0.8571, 0.0625, 0.8571, 0.03125, 0.8571, 0.03125, 0.881, 0.0625, 0.881, 0.0625, 0.881, 0.03125, 0.881, 0.03125, 0.9048, 0.0625, 0.9048, 0.0625, 0.9048, 0.03125, 0.9048, 0.03125, 0.9286, 0.0625, 0.9286, 0.0625, 0.9286, 0.03125, 0.9286, 0.03125, 0.9524, 0.0625, 0.9524, 0.0625, 0.9524, 0.03125, 0.9524, 0.03125, 0.9762, 0.0625, 0.9762, 0.09375, 0.5, 0.0625, 0.5, 0.0625, 0.5238, 0.09375, 0.5238, 0.09375, 0.5238, 0.0625, 0.5238, 0.0625, 0.5476, 0.09375, 0.5476, 0.09375, 0.5476, 0.0625, 0.5476, 0.0625, 0.5714, 0.09375, 0.5714, 0.09375, 0.5714, 0.0625, 0.5714, 0.0625, 0.5952, 0.09375, 0.5952, 0.09375, 0.5952, 0.0625, 0.5952, 0.0625, 0.619, 0.09375, 0.619, 0.09375, 0.619, 0.0625, 0.619, 0.0625, 0.6429, 0.09375, 0.6429, 0.09375, 0.6429, 0.0625, 0.6429, 0.0625, 0.6667, 0.09375, 0.6667, 0.09375, 0.6667, 0.0625, 0.6667, 0.0625, 0.6905, 0.09375, 0.6905, 0.09375, 0.6905, 0.0625, 0.6905, 0.0625, 0.7143, 0.09375, 0.7143, 0.09375, 0.7143, 0.0625, 0.7143, 0.0625, 0.7381, 0.09375, 0.7381, 0.09375, 0.7381, 0.0625, 0.7381, 0.0625, 0.7619, 0.09375, 0.7619, 0.09375, 0.7619, 0.0625, 0.7619, 0.0625, 0.7857, 0.09375, 0.7857, 0.09375, 0.7857, 0.0625, 0.7857, 0.0625, 0.8095, 0.09375, 0.8095, 0.09375, 0.8095, 0.0625, 0.8095, 0.0625, 0.8333, 0.09375, 0.8333, 0.09375, 0.8333, 0.0625, 0.8333, 0.0625, 0.8571, 0.09375, 0.8571, 0.09375, 0.8571, 0.0625, 0.8571, 0.0625, 0.881, 0.09375, 0.881, 0.09375, 0.881, 0.0625, 0.881, 0.0625, 0.9048, 0.09375, 0.9048, 0.09375, 0.9048, 0.0625, 0.9048, 0.0625, 0.9286, 0.09375, 0.9286, 0.09375, 0.9286, 0.0625, 0.9286, 0.0625, 0.9524, 0.09375, 0.9524, 0.09375, 0.9524, 0.0625, 0.9524, 0.0625, 0.9762, 0.09375, 0.9762, 0.125, 0.5, 0.09375, 0.5, 0.09375, 0.5238, 0.125, 0.5238, 0.125, 0.5238, 0.09375, 0.5238, 0.09375, 0.5476, 0.125, 0.5476, 0.125, 0.5476, 0.09375, 0.5476, 0.09375, 0.5714, 0.125, 0.5714, 0.125, 0.5714, 0.09375, 0.5714, 0.09375, 0.5952, 0.125, 0.5952, 0.125, 0.5952, 0.09375, 0.5952, 0.09375, 0.619, 0.125, 0.619, 0.125, 0.619, 0.09375, 0.619, 0.09375, 0.6429, 0.125, 0.6429, 0.125, 0.6429, 0.09375, 0.6429, 0.09375, 0.6667, 0.125, 0.6667, 0.125, 0.6667, 0.09375, 0.6667, 0.09375, 0.6905, 0.125, 0.6905, 0.125, 0.6905, 0.09375, 0.6905, 0.09375, 0.7143, 0.125, 0.7143, 0.125, 0.7143, 0.09375, 0.7143, 0.09375, 0.7381, 0.125, 0.7381, 0.125, 0.7381, 0.09375, 0.7381, 0.09375, 0.7619, 0.125, 0.7619, 0.125, 0.7619, 0.09375, 0.7619, 0.09375, 0.7857, 0.125, 0.7857, 0.125, 0.7857, 0.09375, 0.7857, 0.09375, 0.8095, 0.125, 0.8095, 0.125, 0.8095, 0.09375, 0.8095, 0.09375, 0.8333, 0.125, 0.8333, 0.125, 0.8333, 0.09375, 0.8333, 0.09375, 0.8571, 0.125, 0.8571, 0.125, 0.8571, 0.09375, 0.8571, 0.09375, 0.881, 0.125, 0.881, 0.125, 0.881, 0.09375, 0.881, 0.09375, 0.9048, 0.125, 0.9048, 0.125, 0.9048, 0.09375, 0.9048, 0.09375, 0.9286, 0.125, 0.9286, 0.125, 0.9286, 0.09375, 0.9286, 0.09375, 0.9524, 0.125, 0.9524, 0.125, 0.9524, 0.09375, 0.9524, 0.09375, 0.9762, 0.125, 0.9762, 0.1562, 0.5, 0.125, 0.5, 0.125, 0.5238, 0.1562, 0.5238, 0.1562, 0.5238, 0.125, 0.5238, 0.125, 0.5476, 0.1562, 0.5476, 0.1562, 0.5476, 0.125, 0.5476, 0.125, 0.5714, 0.1562, 0.5714, 0.1562, 0.5714, 0.125, 0.5714, 0.125, 0.5952, 0.1562, 0.5952, 0.1562, 0.5952, 0.125, 0.5952, 0.125, 0.619, 0.1562, 0.619, 0.1562, 0.619, 0.125, 0.619, 0.125, 0.6429, 0.1562, 0.6429, 0.1562, 0.6429, 0.125, 0.6429, 0.125, 0.6667, 0.1562, 0.6667, 0.1562, 0.6667, 0.125, 0.6667, 0.125, 0.6905, 0.1562, 0.6905, 0.1562, 0.6905, 0.125, 0.6905, 0.125, 0.7143, 0.1562, 0.7143, 0.1562, 0.7143, 0.125, 0.7143, 0.125, 0.7381, 0.1562, 0.7381, 0.1562, 0.7381, 0.125, 0.7381, 0.125, 0.7619, 0.1562, 0.7619, 0.1562, 0.7619, 0.125, 0.7619, 0.125, 0.7857, 0.1562, 0.7857, 0.1562, 0.7857, 0.125, 0.7857, 0.125, 0.8095, 0.1562, 0.8095, 0.1562, 0.8095, 0.125, 0.8095, 0.125, 0.8333, 0.1562, 0.8333, 0.1562, 0.8333, 0.125, 0.8333, 0.125, 0.8571, 0.1562, 0.8571, 0.1562, 0.8571, 0.125, 0.8571, 0.125, 0.881, 0.1562, 0.881, 0.1562, 0.881, 0.125, 0.881, 0.125, 0.9048, 0.1562, 0.9048, 0.1562, 0.9048, 0.125, 0.9048, 0.125, 0.9286, 0.1562, 0.9286, 0.1562, 0.9286, 0.125, 0.9286, 0.125, 0.9524, 0.1562, 0.9524, 0.1562, 0.9524, 0.125, 0.9524, 0.125, 0.9762, 0.1562, 0.9762, 0.1875, 0.5, 0.1562, 0.5, 0.1562, 0.5238, 0.1875, 0.5238, 0.1875, 0.5238, 0.1562, 0.5238, 0.1562, 0.5476, 0.1875, 0.5476, 0.1875, 0.5476, 0.1562, 0.5476, 0.1562, 0.5714, 0.1875, 0.5714, 0.1875, 0.5714, 0.1562, 0.5714, 0.1562, 0.5952, 0.1875, 0.5952, 0.1875, 0.5952, 0.1562, 0.5952, 0.1562, 0.619, 0.1875, 0.619, 0.1875, 0.619, 0.1562, 0.619, 0.1562, 0.6429, 0.1875, 0.6429, 0.1875, 0.6429, 0.1562, 0.6429, 0.1562, 0.6667, 0.1875, 0.6667, 0.1875, 0.6667, 0.1562, 0.6667, 0.1562, 0.6905, 0.1875, 0.6905, 0.1875, 0.6905, 0.1562, 0.6905, 0.1562, 0.7143, 0.1875, 0.7143, 0.1875, 0.7143, 0.1562, 0.7143, 0.1562, 0.7381, 0.1875, 0.7381, 0.1875, 0.7381, 0.1562, 0.7381, 0.1562, 0.7619, 0.1875, 0.7619, 0.1875, 0.7619, 0.1562, 0.7619, 0.1562, 0.7857, 0.1875, 0.7857, 0.1875, 0.7857, 0.1562, 0.7857, 0.1562, 0.8095, 0.1875, 0.8095, 0.1875, 0.8095, 0.1562, 0.8095, 0.1562, 0.8333, 0.1875, 0.8333, 0.1875, 0.8333, 0.1562, 0.8333, 0.1562, 0.8571, 0.1875, 0.8571, 0.1875, 0.8571, 0.1562, 0.8571, 0.1562, 0.881, 0.1875, 0.881, 0.1875, 0.881, 0.1562, 0.881, 0.1562, 0.9048, 0.1875, 0.9048, 0.1875, 0.9048, 0.1562, 0.9048, 0.1562, 0.9286, 0.1875, 0.9286, 0.1875, 0.9286, 0.1562, 0.9286, 0.1562, 0.9524, 0.1875, 0.9524, 0.1875, 0.9524, 0.1562, 0.9524, 0.1562, 0.9762, 0.1875, 0.9762, 0.2188, 0.5, 0.1875, 0.5, 0.1875, 0.5238, 0.2188, 0.5238, 0.2188, 0.5238, 0.1875, 0.5238, 0.1875, 0.5476, 0.2187, 0.5476, 0.2187, 0.5476, 0.1875, 0.5476, 0.1875, 0.5714, 0.2187, 0.5714, 0.2187, 0.5714, 0.1875, 0.5714, 0.1875, 0.5952, 0.2187, 0.5952, 0.2187, 0.5952, 0.1875, 0.5952, 0.1875, 0.619, 0.2187, 0.619, 0.2187, 0.619, 0.1875, 0.619, 0.1875, 0.6429, 0.2187, 0.6429, 0.2187, 0.6429, 0.1875, 0.6429, 0.1875, 0.6667, 0.2187, 0.6667, 0.2187, 0.6667, 0.1875, 0.6667, 0.1875, 0.6905, 0.2187, 0.6905, 0.2187, 0.6905, 0.1875, 0.6905, 0.1875, 0.7143, 0.2187, 0.7143, 0.2187, 0.7143, 0.1875, 0.7143, 0.1875, 0.7381, 0.2187, 0.7381, 0.2187, 0.7381, 0.1875, 0.7381, 0.1875, 0.7619, 0.2188, 0.7619, 0.2188, 0.7619, 0.1875, 0.7619, 0.1875, 0.7857, 0.2187, 0.7857, 0.2187, 0.7857, 0.1875, 0.7857, 0.1875, 0.8095, 0.2187, 0.8095, 0.2187, 0.8095, 0.1875, 0.8095, 0.1875, 0.8333, 0.2187, 0.8333, 0.2187, 0.8333, 0.1875, 0.8333, 0.1875, 0.8571, 0.2187, 0.8571, 0.2187, 0.8571, 0.1875, 0.8571, 0.1875, 0.881, 0.2187, 0.881, 0.2187, 0.881, 0.1875, 0.881, 0.1875, 0.9048, 0.2187, 0.9048, 0.2187, 0.9048, 0.1875, 0.9048, 0.1875, 0.9286, 0.2188, 0.9286, 0.2188, 0.9286, 0.1875, 0.9286, 0.1875, 0.9524, 0.2188, 0.9524, 0.2188, 0.9524, 0.1875, 0.9524, 0.1875, 0.9762, 0.2188, 0.9762, 0.25, 0.5, 0.2188, 0.5, 0.2188, 0.5238, 0.25, 0.5238, 0.25, 0.5238, 0.2188, 0.5238, 0.2187, 0.5476, 0.25, 0.5476, 0.25, 0.5476, 0.2187, 0.5476, 0.2187, 0.5714, 0.25, 0.5714, 0.25, 0.5714, 0.2187, 0.5714, 0.2187, 0.5952, 0.25, 0.5952, 0.25, 0.5952, 0.2187, 0.5952, 0.2187, 0.619, 0.25, 0.619, 0.25, 0.619, 0.2187, 0.619, 0.2187, 0.6429, 0.25, 0.6429, 0.25, 0.6429, 0.2187, 0.6429, 0.2187, 0.6667, 0.25, 0.6667, 0.25, 0.6667, 0.2187, 0.6667, 0.2187, 0.6905, 0.25, 0.6905, 0.25, 0.6905, 0.2187, 0.6905, 0.2187, 0.7143, 0.25, 0.7143, 0.25, 0.7143, 0.2187, 0.7143, 0.2187, 0.7381, 0.25, 0.7381, 0.25, 0.7381, 0.2187, 0.7381, 0.2188, 0.7619, 0.25, 0.7619, 0.25, 0.7619, 0.2188, 0.7619, 0.2187, 0.7857, 0.25, 0.7857, 0.25, 0.7857, 0.2187, 0.7857, 0.2187, 0.8095, 0.25, 0.8095, 0.25, 0.8095, 0.2187, 0.8095, 0.2187, 0.8333, 0.25, 0.8333, 0.25, 0.8333, 0.2187, 0.8333, 0.2187, 0.8571, 0.25, 0.8571, 0.25, 0.8571, 0.2187, 0.8571, 0.2187, 0.881, 0.25, 0.881, 0.25, 0.881, 0.2187, 0.881, 0.2187, 0.9048, 0.25, 0.9048, 0.25, 0.9048, 0.2187, 0.9048, 0.2188, 0.9286, 0.25, 0.9286, 0.25, 0.9286, 0.2188, 0.9286, 0.2188, 0.9524, 0.25, 0.9524, 0.25, 0.9524, 0.2188, 0.9524, 0.2188, 0.9762, 0.25, 0.9762, 0.2812, 0.5, 0.25, 0.5, 0.25, 0.5238, 0.2812, 0.5238, 0.2812, 0.5238, 0.25, 0.5238, 0.25, 0.5476, 0.2812, 0.5476, 0.2812, 0.5476, 0.25, 0.5476, 0.25, 0.5714, 0.2812, 0.5714, 0.2812, 0.5714, 0.25, 0.5714, 0.25, 0.5952, 0.2812, 0.5952, 0.2812, 0.5952, 0.25, 0.5952, 0.25, 0.619, 0.2812, 0.619, 0.2812, 0.619, 0.25, 0.619, 0.25, 0.6429, 0.2812, 0.6429, 0.2812, 0.6429, 0.25, 0.6429, 0.25, 0.6667, 0.2812, 0.6667, 0.2812, 0.6667, 0.25, 0.6667, 0.25, 0.6905, 0.2812, 0.6905, 0.2812, 0.6905, 0.25, 0.6905, 0.25, 0.7143, 0.2812, 0.7143, 0.2812, 0.7143, 0.25, 0.7143, 0.25, 0.7381, 0.2812, 0.7381, 0.2812, 0.7381, 0.25, 0.7381, 0.25, 0.7619, 0.2812, 0.7619, 0.2812, 0.7619, 0.25, 0.7619, 0.25, 0.7857, 0.2812, 0.7857, 0.2812, 0.7857, 0.25, 0.7857, 0.25, 0.8095, 0.2812, 0.8095, 0.2812, 0.8095, 0.25, 0.8095, 0.25, 0.8333, 0.2812, 0.8333, 0.2812, 0.8333, 0.25, 0.8333, 0.25, 0.8571, 0.2812, 0.8571, 0.2812, 0.8571, 0.25, 0.8571, 0.25, 0.881, 0.2812, 0.881, 0.2812, 0.881, 0.25, 0.881, 0.25, 0.9048, 0.2812, 0.9048, 0.2812, 0.9048, 0.25, 0.9048, 0.25, 0.9286, 0.2812, 0.9286, 0.2812, 0.9286, 0.25, 0.9286, 0.25, 0.9524, 0.2812, 0.9524, 0.2812, 0.9524, 0.25, 0.9524, 0.25, 0.9762, 0.2812, 0.9762, 0.3125, 0.5, 0.2812, 0.5, 0.2812, 0.5238, 0.3125, 0.5238, 0.3125, 0.5238, 0.2812, 0.5238, 0.2812, 0.5476, 0.3125, 0.5476, 0.3125, 0.5476, 0.2812, 0.5476, 0.2812, 0.5714, 0.3125, 0.5714, 0.3125, 0.5714, 0.2812, 0.5714, 0.2812, 0.5952, 0.3125, 0.5952, 0.3125, 0.5952, 0.2812, 0.5952, 0.2812, 0.619, 0.3125, 0.619, 0.3125, 0.619, 0.2812, 0.619, 0.2812, 0.6429, 0.3125, 0.6429, 0.3125, 0.6429, 0.2812, 0.6429, 0.2812, 0.6667, 0.3125, 0.6667, 0.3125, 0.6667, 0.2812, 0.6667, 0.2812, 0.6905, 0.3125, 0.6905, 0.3125, 0.6905, 0.2812, 0.6905, 0.2812, 0.7143, 0.3125, 0.7143, 0.3125, 0.7143, 0.2812, 0.7143, 0.2812, 0.7381, 0.3125, 0.7381, 0.3125, 0.7381, 0.2812, 0.7381, 0.2812, 0.7619, 0.3125, 0.7619, 0.3125, 0.7619, 0.2812, 0.7619, 0.2812, 0.7857, 0.3125, 0.7857, 0.3125, 0.7857, 0.2812, 0.7857, 0.2812, 0.8095, 0.3125, 0.8095, 0.3125, 0.8095, 0.2812, 0.8095, 0.2812, 0.8333, 0.3125, 0.8333, 0.3125, 0.8333, 0.2812, 0.8333, 0.2812, 0.8571, 0.3125, 0.8571, 0.3125, 0.8571, 0.2812, 0.8571, 0.2812, 0.881, 0.3125, 0.881, 0.3125, 0.881, 0.2812, 0.881, 0.2812, 0.9048, 0.3125, 0.9048, 0.3125, 0.9048, 0.2812, 0.9048, 0.2812, 0.9286, 0.3125, 0.9286, 0.3125, 0.9286, 0.2812, 0.9286, 0.2812, 0.9524, 0.3125, 0.9524, 0.3125, 0.9524, 0.2812, 0.9524, 0.2812, 0.9762, 0.3125, 0.9762, 0.3438, 0.5, 0.3125, 0.5, 0.3125, 0.5238, 0.3438, 0.5238, 0.3438, 0.5238, 0.3125, 0.5238, 0.3125, 0.5476, 0.3438, 0.5476, 0.3438, 0.5476, 0.3125, 0.5476, 0.3125, 0.5714, 0.3438, 0.5714, 0.3438, 0.5714, 0.3125, 0.5714, 0.3125, 0.5952, 0.3438, 0.5952, 0.3438, 0.5952, 0.3125, 0.5952, 0.3125, 0.619, 0.3438, 0.619, 0.3438, 0.619, 0.3125, 0.619, 0.3125, 0.6429, 0.3438, 0.6429, 0.3438, 0.6429, 0.3125, 0.6429, 0.3125, 0.6667, 0.3438, 0.6667, 0.3438, 0.6667, 0.3125, 0.6667, 0.3125, 0.6905, 0.3438, 0.6905, 0.3438, 0.6905, 0.3125, 0.6905, 0.3125, 0.7143, 0.3438, 0.7143, 0.3438, 0.7143, 0.3125, 0.7143, 0.3125, 0.7381, 0.3438, 0.7381, 0.3438, 0.7381, 0.3125, 0.7381, 0.3125, 0.7619, 0.3438, 0.7619, 0.3438, 0.7619, 0.3125, 0.7619, 0.3125, 0.7857, 0.3438, 0.7857, 0.3438, 0.7857, 0.3125, 0.7857, 0.3125, 0.8095, 0.3437, 0.8095, 0.3437, 0.8095, 0.3125, 0.8095, 0.3125, 0.8333, 0.3437, 0.8333, 0.3437, 0.8333, 0.3125, 0.8333, 0.3125, 0.8571, 0.3437, 0.8571, 0.3437, 0.8571, 0.3125, 0.8571, 0.3125, 0.881, 0.3437, 0.881, 0.3437, 0.881, 0.3125, 0.881, 0.3125, 0.9048, 0.3437, 0.9048, 0.3437, 0.9048, 0.3125, 0.9048, 0.3125, 0.9286, 0.3438, 0.9286, 0.3438, 0.9286, 0.3125, 0.9286, 0.3125, 0.9524, 0.3438, 0.9524, 0.3438, 0.9524, 0.3125, 0.9524, 0.3125, 0.9762, 0.3438, 0.9762, 0.375, 0.5, 0.3438, 0.5, 0.3438, 0.5238, 0.375, 0.5238, 0.375, 0.5238, 0.3438, 0.5238, 0.3438, 0.5476, 0.375, 0.5476, 0.375, 0.5476, 0.3438, 0.5476, 0.3438, 0.5714, 0.375, 0.5714, 0.375, 0.5714, 0.3438, 0.5714, 0.3438, 0.5952, 0.375, 0.5952, 0.375, 0.5952, 0.3438, 0.5952, 0.3438, 0.619, 0.375, 0.619, 0.375, 0.619, 0.3438, 0.619, 0.3438, 0.6429, 0.375, 0.6429, 0.375, 0.6429, 0.3438, 0.6429, 0.3438, 0.6667, 0.375, 0.6667, 0.375, 0.6667, 0.3438, 0.6667, 0.3438, 0.6905, 0.375, 0.6905, 0.375, 0.6905, 0.3438, 0.6905, 0.3438, 0.7143, 0.375, 0.7143, 0.375, 0.7143, 0.3438, 0.7143, 0.3438, 0.7381, 0.375, 0.7381, 0.375, 0.7381, 0.3438, 0.7381, 0.3438, 0.7619, 0.375, 0.7619, 0.375, 0.7619, 0.3438, 0.7619, 0.3438, 0.7857, 0.375, 0.7857, 0.375, 0.7857, 0.3438, 0.7857, 0.3437, 0.8095, 0.375, 0.8095, 0.375, 0.8095, 0.3437, 0.8095, 0.3437, 0.8333, 0.375, 0.8333, 0.375, 0.8333, 0.3437, 0.8333, 0.3437, 0.8571, 0.375, 0.8571, 0.375, 0.8571, 0.3437, 0.8571, 0.3437, 0.881, 0.375, 0.881, 0.375, 0.881, 0.3437, 0.881, 0.3437, 0.9048, 0.375, 0.9048, 0.375, 0.9048, 0.3437, 0.9048, 0.3438, 0.9286, 0.375, 0.9286, 0.375, 0.9286, 0.3438, 0.9286, 0.3438, 0.9524, 0.375, 0.9524, 0.375, 0.9524, 0.3438, 0.9524, 0.3438, 0.9762, 0.375, 0.9762, 0.4062, 0.5, 0.375, 0.5, 0.375, 0.5238, 0.4062, 0.5238, 0.4062, 0.5238, 0.375, 0.5238, 0.375, 0.5476, 0.4062, 0.5476, 0.4062, 0.5476, 0.375, 0.5476, 0.375, 0.5714, 0.4063, 0.5714, 0.4063, 0.5714, 0.375, 0.5714, 0.375, 0.5952, 0.4063, 0.5952, 0.4063, 0.5952, 0.375, 0.5952, 0.375, 0.619, 0.4062, 0.619, 0.4062, 0.619, 0.375, 0.619, 0.375, 0.6429, 0.4062, 0.6429, 0.4062, 0.6429, 0.375, 0.6429, 0.375, 0.6667, 0.4062, 0.6667, 0.4062, 0.6667, 0.375, 0.6667, 0.375, 0.6905, 0.4062, 0.6905, 0.4062, 0.6905, 0.375, 0.6905, 0.375, 0.7143, 0.4062, 0.7143, 0.4062, 0.7143, 0.375, 0.7143, 0.375, 0.7381, 0.4062, 0.7381, 0.4062, 0.7381, 0.375, 0.7381, 0.375, 0.7619, 0.4062, 0.7619, 0.4062, 0.7619, 0.375, 0.7619, 0.375, 0.7857, 0.4062, 0.7857, 0.4062, 0.7857, 0.375, 0.7857, 0.375, 0.8095, 0.4062, 0.8095, 0.4062, 0.8095, 0.375, 0.8095, 0.375, 0.8333, 0.4062, 0.8333, 0.4062, 0.8333, 0.375, 0.8333, 0.375, 0.8571, 0.4062, 0.8571, 0.4062, 0.8571, 0.375, 0.8571, 0.375, 0.881, 0.4062, 0.881, 0.4062, 0.881, 0.375, 0.881, 0.375, 0.9048, 0.4062, 0.9048, 0.4062, 0.9048, 0.375, 0.9048, 0.375, 0.9286, 0.4062, 0.9286, 0.4062, 0.9286, 0.375, 0.9286, 0.375, 0.9524, 0.4062, 0.9524, 0.4062, 0.9524, 0.375, 0.9524, 0.375, 0.9762, 0.4062, 0.9762, 0.4375, 0.5, 0.4062, 0.5, 0.4062, 0.5238, 0.4375, 0.5238, 0.4375, 0.5238, 0.4062, 0.5238, 0.4062, 0.5476, 0.4375, 0.5476, 0.4375, 0.5476, 0.4062, 0.5476, 0.4063, 0.5714, 0.4375, 0.5714, 0.4375, 0.5714, 0.4063, 0.5714, 0.4063, 0.5952, 0.4375, 0.5952, 0.4375, 0.5952, 0.4063, 0.5952, 0.4062, 0.619, 0.4375, 0.619, 0.4375, 0.619, 0.4062, 0.619, 0.4062, 0.6429, 0.4375, 0.6429, 0.4375, 0.6429, 0.4062, 0.6429, 0.4062, 0.6667, 0.4375, 0.6667, 0.4375, 0.6667, 0.4062, 0.6667, 0.4062, 0.6905, 0.4375, 0.6905, 0.4375, 0.6905, 0.4062, 0.6905, 0.4062, 0.7143, 0.4375, 0.7143, 0.4375, 0.7143, 0.4062, 0.7143, 0.4062, 0.7381, 0.4375, 0.7381, 0.4375, 0.7381, 0.4062, 0.7381, 0.4062, 0.7619, 0.4375, 0.7619, 0.4375, 0.7619, 0.4062, 0.7619, 0.4062, 0.7857, 0.4375, 0.7857, 0.4375, 0.7857, 0.4062, 0.7857, 0.4062, 0.8095, 0.4375, 0.8095, 0.4375, 0.8095, 0.4062, 0.8095, 0.4062, 0.8333, 0.4375, 0.8333, 0.4375, 0.8333, 0.4062, 0.8333, 0.4062, 0.8571, 0.4375, 0.8571, 0.4375, 0.8571, 0.4062, 0.8571, 0.4062, 0.881, 0.4375, 0.881, 0.4375, 0.881, 0.4062, 0.881, 0.4062, 0.9048, 0.4375, 0.9048, 0.4375, 0.9048, 0.4062, 0.9048, 0.4062, 0.9286, 0.4375, 0.9286, 0.4375, 0.9286, 0.4062, 0.9286, 0.4062, 0.9524, 0.4375, 0.9524, 0.4375, 0.9524, 0.4062, 0.9524, 0.4062, 0.9762, 0.4375, 0.9762, 0.4688, 0.5, 0.4375, 0.5, 0.4375, 0.5238, 0.4688, 0.5238, 0.4688, 0.5238, 0.4375, 0.5238, 0.4375, 0.5476, 0.4687, 0.5476, 0.4687, 0.5476, 0.4375, 0.5476, 0.4375, 0.5714, 0.4687, 0.5714, 0.4687, 0.5714, 0.4375, 0.5714, 0.4375, 0.5952, 0.4687, 0.5952, 0.4687, 0.5952, 0.4375, 0.5952, 0.4375, 0.619, 0.4687, 0.619, 0.4687, 0.619, 0.4375, 0.619, 0.4375, 0.6429, 0.4687, 0.6429, 0.4687, 0.6429, 0.4375, 0.6429, 0.4375, 0.6667, 0.4687, 0.6667, 0.4687, 0.6667, 0.4375, 0.6667, 0.4375, 0.6905, 0.4687, 0.6905, 0.4687, 0.6905, 0.4375, 0.6905, 0.4375, 0.7143, 0.4687, 0.7143, 0.4687, 0.7143, 0.4375, 0.7143, 0.4375, 0.7381, 0.4687, 0.7381, 0.4687, 0.7381, 0.4375, 0.7381, 0.4375, 0.7619, 0.4687, 0.7619, 0.4687, 0.7619, 0.4375, 0.7619, 0.4375, 0.7857, 0.4687, 0.7857, 0.4687, 0.7857, 0.4375, 0.7857, 0.4375, 0.8095, 0.4687, 0.8095, 0.4687, 0.8095, 0.4375, 0.8095, 0.4375, 0.8333, 0.4687, 0.8333, 0.4687, 0.8333, 0.4375, 0.8333, 0.4375, 0.8571, 0.4687, 0.8571, 0.4687, 0.8571, 0.4375, 0.8571, 0.4375, 0.881, 0.4687, 0.881, 0.4687, 0.881, 0.4375, 0.881, 0.4375, 0.9048, 0.4687, 0.9048, 0.4687, 0.9048, 0.4375, 0.9048, 0.4375, 0.9286, 0.4688, 0.9286, 0.4688, 0.9286, 0.4375, 0.9286, 0.4375, 0.9524, 0.4688, 0.9524, 0.4688, 0.9524, 0.4375, 0.9524, 0.4375, 0.9762, 0.4688, 0.9762, 0.5, 0.5, 0.4688, 0.5, 0.4688, 0.5238, 0.5, 0.5238, 0.5, 0.5238, 0.4688, 0.5238, 0.4687, 0.5476, 0.5, 0.5476, 0.5, 0.5476, 0.4687, 0.5476, 0.4687, 0.5714, 0.5, 0.5714, 0.5, 0.5714, 0.4687, 0.5714, 0.4687, 0.5952, 0.5, 0.5952, 0.5, 0.5952, 0.4687, 0.5952, 0.4687, 0.619, 0.5, 0.619, 0.5, 0.619, 0.4687, 0.619, 0.4687, 0.6429, 0.5, 0.6429, 0.5, 0.6429, 0.4687, 0.6429, 0.4687, 0.6667, 0.5, 0.6667, 0.5, 0.6667, 0.4687, 0.6667, 0.4687, 0.6905, 0.5, 0.6905, 0.5, 0.6905, 0.4687, 0.6905, 0.4687, 0.7143, 0.5, 0.7143, 0.5, 0.7143, 0.4687, 0.7143, 0.4687, 0.7381, 0.5, 0.7381, 0.5, 0.7381, 0.4687, 0.7381, 0.4687, 0.7619, 0.5, 0.7619, 0.5, 0.7619, 0.4687, 0.7619, 0.4687, 0.7857, 0.5, 0.7857, 0.5, 0.7857, 0.4687, 0.7857, 0.4687, 0.8095, 0.5, 0.8095, 0.5, 0.8095, 0.4687, 0.8095, 0.4687, 0.8333, 0.5, 0.8333, 0.5, 0.8333, 0.4687, 0.8333, 0.4687, 0.8571, 0.5, 0.8571, 0.5, 0.8571, 0.4687, 0.8571, 0.4687, 0.881, 0.5, 0.881, 0.5, 0.881, 0.4687, 0.881, 0.4687, 0.9048, 0.5, 0.9048, 0.5, 0.9048, 0.4687, 0.9048, 0.4688, 0.9286, 0.5, 0.9286, 0.5, 0.9286, 0.4688, 0.9286, 0.4688, 0.9524, 0.5, 0.9524, 0.5, 0.9524, 0.4688, 0.9524, 0.4688, 0.9762, 0.5, 0.9762, 0.5312, 0.5, 0.5, 0.5, 0.5, 0.5238, 0.5312, 0.5238, 0.5312, 0.5238, 0.5, 0.5238, 0.5, 0.5476, 0.5312, 0.5476, 0.5312, 0.5476, 0.5, 0.5476, 0.5, 0.5714, 0.5312, 0.5714, 0.5312, 0.5714, 0.5, 0.5714, 0.5, 0.5952, 0.5312, 0.5952, 0.5312, 0.5952, 0.5, 0.5952, 0.5, 0.619, 0.5312, 0.619, 0.5312, 0.619, 0.5, 0.619, 0.5, 0.6429, 0.5312, 0.6429, 0.5312, 0.6429, 0.5, 0.6429, 0.5, 0.6667, 0.5312, 0.6667, 0.5312, 0.6667, 0.5, 0.6667, 0.5, 0.6905, 0.5312, 0.6905, 0.5312, 0.6905, 0.5, 0.6905, 0.5, 0.7143, 0.5312, 0.7143, 0.5312, 0.7143, 0.5, 0.7143, 0.5, 0.7381, 0.5312, 0.7381, 0.5312, 0.7381, 0.5, 0.7381, 0.5, 0.7619, 0.5312, 0.7619, 0.5312, 0.7619, 0.5, 0.7619, 0.5, 0.7857, 0.5312, 0.7857, 0.5312, 0.7857, 0.5, 0.7857, 0.5, 0.8095, 0.5312, 0.8095, 0.5312, 0.8095, 0.5, 0.8095, 0.5, 0.8333, 0.5312, 0.8333, 0.5312, 0.8333, 0.5, 0.8333, 0.5, 0.8571, 0.5312, 0.8571, 0.5312, 0.8571, 0.5, 0.8571, 0.5, 0.881, 0.5312, 0.881, 0.5312, 0.881, 0.5, 0.881, 0.5, 0.9048, 0.5312, 0.9048, 0.5312, 0.9048, 0.5, 0.9048, 0.5, 0.9286, 0.5312, 0.9286, 0.5312, 0.9286, 0.5, 0.9286, 0.5, 0.9524, 0.5312, 0.9524, 0.5312, 0.9524, 0.5, 0.9524, 0.5, 0.9762, 0.5312, 0.9762, 0.5625, 0.5, 0.5312, 0.5, 0.5312, 0.5238, 0.5625, 0.5238, 0.5625, 0.5238, 0.5312, 0.5238, 0.5312, 0.5476, 0.5625, 0.5476, 0.5625, 0.5476, 0.5312, 0.5476, 0.5312, 0.5714, 0.5625, 0.5714, 0.5625, 0.5714, 0.5312, 0.5714, 0.5312, 0.5952, 0.5625, 0.5952, 0.5625, 0.5952, 0.5312, 0.5952, 0.5312, 0.619, 0.5625, 0.619, 0.5625, 0.619, 0.5312, 0.619, 0.5312, 0.6429, 0.5625, 0.6429, 0.5625, 0.6429, 0.5312, 0.6429, 0.5312, 0.6667, 0.5625, 0.6667, 0.5625, 0.6667, 0.5312, 0.6667, 0.5312, 0.6905, 0.5625, 0.6905, 0.5625, 0.6905, 0.5312, 0.6905, 0.5312, 0.7143, 0.5625, 0.7143, 0.5625, 0.7143, 0.5312, 0.7143, 0.5312, 0.7381, 0.5625, 0.7381, 0.5625, 0.7381, 0.5312, 0.7381, 0.5312, 0.7619, 0.5625, 0.7619, 0.5625, 0.7619, 0.5312, 0.7619, 0.5312, 0.7857, 0.5625, 0.7857, 0.5625, 0.7857, 0.5312, 0.7857, 0.5312, 0.8095, 0.5625, 0.8095, 0.5625, 0.8095, 0.5312, 0.8095, 0.5312, 0.8333, 0.5625, 0.8333, 0.5625, 0.8333, 0.5312, 0.8333, 0.5312, 0.8571, 0.5625, 0.8571, 0.5625, 0.8571, 0.5312, 0.8571, 0.5312, 0.881, 0.5625, 0.881, 0.5625, 0.881, 0.5312, 0.881, 0.5312, 0.9048, 0.5625, 0.9048, 0.5625, 0.9048, 0.5312, 0.9048, 0.5312, 0.9286, 0.5625, 0.9286, 0.5625, 0.9286, 0.5312, 0.9286, 0.5312, 0.9524, 0.5625, 0.9524, 0.5625, 0.9524, 0.5312, 0.9524, 0.5312, 0.9762, 0.5625, 0.9762, 0.5938, 0.5, 0.5625, 0.5, 0.5625, 0.5238, 0.5938, 0.5238, 0.5938, 0.5238, 0.5625, 0.5238, 0.5625, 0.5476, 0.5938, 0.5476, 0.5938, 0.5476, 0.5625, 0.5476, 0.5625, 0.5714, 0.5938, 0.5714, 0.5938, 0.5714, 0.5625, 0.5714, 0.5625, 0.5952, 0.5938, 0.5952, 0.5938, 0.5952, 0.5625, 0.5952, 0.5625, 0.619, 0.5938, 0.619, 0.5938, 0.619, 0.5625, 0.619, 0.5625, 0.6429, 0.5938, 0.6429, 0.5938, 0.6429, 0.5625, 0.6429, 0.5625, 0.6667, 0.5938, 0.6667, 0.5938, 0.6667, 0.5625, 0.6667, 0.5625, 0.6905, 0.5938, 0.6905, 0.5938, 0.6905, 0.5625, 0.6905, 0.5625, 0.7143, 0.5938, 0.7143, 0.5938, 0.7143, 0.5625, 0.7143, 0.5625, 0.7381, 0.5938, 0.7381, 0.5938, 0.7381, 0.5625, 0.7381, 0.5625, 0.7619, 0.5938, 0.7619, 0.5938, 0.7619, 0.5625, 0.7619, 0.5625, 0.7857, 0.5938, 0.7857, 0.5938, 0.7857, 0.5625, 0.7857, 0.5625, 0.8095, 0.5938, 0.8095, 0.5938, 0.8095, 0.5625, 0.8095, 0.5625, 0.8333, 0.5938, 0.8333, 0.5938, 0.8333, 0.5625, 0.8333, 0.5625, 0.8571, 0.5938, 0.8571, 0.5938, 0.8571, 0.5625, 0.8571, 0.5625, 0.881, 0.5938, 0.881, 0.5938, 0.881, 0.5625, 0.881, 0.5625, 0.9048, 0.5938, 0.9048, 0.5938, 0.9048, 0.5625, 0.9048, 0.5625, 0.9286, 0.5938, 0.9286, 0.5938, 0.9286, 0.5625, 0.9286, 0.5625, 0.9524, 0.5938, 0.9524, 0.5938, 0.9524, 0.5625, 0.9524, 0.5625, 0.9762, 0.5938, 0.9762, 0.625, 0.5, 0.5938, 0.5, 0.5938, 0.5238, 0.625, 0.5238, 0.625, 0.5238, 0.5938, 0.5238, 0.5938, 0.5476, 0.625, 0.5476, 0.625, 0.5476, 0.5938, 0.5476, 0.5938, 0.5714, 0.625, 0.5714, 0.625, 0.5714, 0.5938, 0.5714, 0.5938, 0.5952, 0.625, 0.5952, 0.625, 0.5952, 0.5938, 0.5952, 0.5938, 0.619, 0.625, 0.619, 0.625, 0.619, 0.5938, 0.619, 0.5938, 0.6429, 0.625, 0.6429, 0.625, 0.6429, 0.5938, 0.6429, 0.5938, 0.6667, 0.625, 0.6667, 0.625, 0.6667, 0.5938, 0.6667, 0.5938, 0.6905, 0.625, 0.6905, 0.625, 0.6905, 0.5938, 0.6905, 0.5938, 0.7143, 0.625, 0.7143, 0.625, 0.7143, 0.5938, 0.7143, 0.5938, 0.7381, 0.625, 0.7381, 0.625, 0.7381, 0.5938, 0.7381, 0.5938, 0.7619, 0.625, 0.7619, 0.625, 0.7619, 0.5938, 0.7619, 0.5938, 0.7857, 0.625, 0.7857, 0.625, 0.7857, 0.5938, 0.7857, 0.5938, 0.8095, 0.625, 0.8095, 0.625, 0.8095, 0.5938, 0.8095, 0.5938, 0.8333, 0.625, 0.8333, 0.625, 0.8333, 0.5938, 0.8333, 0.5938, 0.8571, 0.625, 0.8571, 0.625, 0.8571, 0.5938, 0.8571, 0.5938, 0.881, 0.625, 0.881, 0.625, 0.881, 0.5938, 0.881, 0.5938, 0.9048, 0.625, 0.9048, 0.625, 0.9048, 0.5938, 0.9048, 0.5938, 0.9286, 0.625, 0.9286, 0.625, 0.9286, 0.5938, 0.9286, 0.5938, 0.9524, 0.625, 0.9524, 0.625, 0.9524, 0.5938, 0.9524, 0.5938, 0.9762, 0.625, 0.9762, 0.6562, 0.5, 0.625, 0.5, 0.625, 0.5238, 0.6562, 0.5238, 0.6562, 0.5238, 0.625, 0.5238, 0.625, 0.5476, 0.6562, 0.5476, 0.6562, 0.5476, 0.625, 0.5476, 0.625, 0.5714, 0.6562, 0.5714, 0.6562, 0.5714, 0.625, 0.5714, 0.625, 0.5952, 0.6562, 0.5952, 0.6562, 0.5952, 0.625, 0.5952, 0.625, 0.619, 0.6562, 0.619, 0.6562, 0.619, 0.625, 0.619, 0.625, 0.6429, 0.6562, 0.6429, 0.6562, 0.6429, 0.625, 0.6429, 0.625, 0.6667, 0.6562, 0.6667, 0.6562, 0.6667, 0.625, 0.6667, 0.625, 0.6905, 0.6562, 0.6905, 0.6562, 0.6905, 0.625, 0.6905, 0.625, 0.7143, 0.6562, 0.7143, 0.6562, 0.7143, 0.625, 0.7143, 0.625, 0.7381, 0.6562, 0.7381, 0.6562, 0.7381, 0.625, 0.7381, 0.625, 0.7619, 0.6562, 0.7619, 0.6562, 0.7619, 0.625, 0.7619, 0.625, 0.7857, 0.6562, 0.7857, 0.6562, 0.7857, 0.625, 0.7857, 0.625, 0.8095, 0.6562, 0.8095, 0.6562, 0.8095, 0.625, 0.8095, 0.625, 0.8333, 0.6562, 0.8333, 0.6562, 0.8333, 0.625, 0.8333, 0.625, 0.8571, 0.6562, 0.8571, 0.6562, 0.8571, 0.625, 0.8571, 0.625, 0.881, 0.6562, 0.881, 0.6562, 0.881, 0.625, 0.881, 0.625, 0.9048, 0.6562, 0.9048, 0.6562, 0.9048, 0.625, 0.9048, 0.625, 0.9286, 0.6562, 0.9286, 0.6562, 0.9286, 0.625, 0.9286, 0.625, 0.9524, 0.6562, 0.9524, 0.6562, 0.9524, 0.625, 0.9524, 0.625, 0.9762, 0.6562, 0.9762, 0.6875, 0.5, 0.6562, 0.5, 0.6562, 0.5238, 0.6875, 0.5238, 0.6875, 0.5238, 0.6562, 0.5238, 0.6562, 0.5476, 0.6875, 0.5476, 0.6875, 0.5476, 0.6562, 0.5476, 0.6562, 0.5714, 0.6875, 0.5714, 0.6875, 0.5714, 0.6562, 0.5714, 0.6562, 0.5952, 0.6875, 0.5952, 0.6875, 0.5952, 0.6562, 0.5952, 0.6562, 0.619, 0.6875, 0.619, 0.6875, 0.619, 0.6562, 0.619, 0.6562, 0.6429, 0.6875, 0.6429, 0.6875, 0.6429, 0.6562, 0.6429, 0.6562, 0.6667, 0.6875, 0.6667, 0.6875, 0.6667, 0.6562, 0.6667, 0.6562, 0.6905, 0.6875, 0.6905, 0.6875, 0.6905, 0.6562, 0.6905, 0.6562, 0.7143, 0.6875, 0.7143, 0.6875, 0.7143, 0.6562, 0.7143, 0.6562, 0.7381, 0.6875, 0.7381, 0.6875, 0.7381, 0.6562, 0.7381, 0.6562, 0.7619, 0.6875, 0.7619, 0.6875, 0.7619, 0.6562, 0.7619, 0.6562, 0.7857, 0.6875, 0.7857, 0.6875, 0.7857, 0.6562, 0.7857, 0.6562, 0.8095, 0.6875, 0.8095, 0.6875, 0.8095, 0.6562, 0.8095, 0.6562, 0.8333, 0.6875, 0.8333, 0.6875, 0.8333, 0.6562, 0.8333, 0.6562, 0.8571, 0.6875, 0.8571, 0.6875, 0.8571, 0.6562, 0.8571, 0.6562, 0.881, 0.6875, 0.881, 0.6875, 0.881, 0.6562, 0.881, 0.6562, 0.9048, 0.6875, 0.9048, 0.6875, 0.9048, 0.6562, 0.9048, 0.6562, 0.9286, 0.6875, 0.9286, 0.6875, 0.9286, 0.6562, 0.9286, 0.6562, 0.9524, 0.6875, 0.9524, 0.6875, 0.9524, 0.6562, 0.9524, 0.6562, 0.9762, 0.6875, 0.9762, 0.7188, 0.5, 0.6875, 0.5, 0.6875, 0.5238, 0.7188, 0.5238, 0.7188, 0.5238, 0.6875, 0.5238, 0.6875, 0.5476, 0.7188, 0.5476, 0.7188, 0.5476, 0.6875, 0.5476, 0.6875, 0.5714, 0.7188, 0.5714, 0.7188, 0.5714, 0.6875, 0.5714, 0.6875, 0.5952, 0.7188, 0.5952, 0.7188, 0.5952, 0.6875, 0.5952, 0.6875, 0.619, 0.7188, 0.619, 0.7188, 0.619, 0.6875, 0.619, 0.6875, 0.6429, 0.7188, 0.6429, 0.7188, 0.6429, 0.6875, 0.6429, 0.6875, 0.6667, 0.7187, 0.6667, 0.7187, 0.6667, 0.6875, 0.6667, 0.6875, 0.6905, 0.7187, 0.6905, 0.7187, 0.6905, 0.6875, 0.6905, 0.6875, 0.7143, 0.7187, 0.7143, 0.7187, 0.7143, 0.6875, 0.7143, 0.6875, 0.7381, 0.7188, 0.7381, 0.7188, 0.7381, 0.6875, 0.7381, 0.6875, 0.7619, 0.7188, 0.7619, 0.7188, 0.7619, 0.6875, 0.7619, 0.6875, 0.7857, 0.7188, 0.7857, 0.7188, 0.7857, 0.6875, 0.7857, 0.6875, 0.8095, 0.7187, 0.8095, 0.7187, 0.8095, 0.6875, 0.8095, 0.6875, 0.8333, 0.7188, 0.8333, 0.7188, 0.8333, 0.6875, 0.8333, 0.6875, 0.8571, 0.7188, 0.8571, 0.7188, 0.8571, 0.6875, 0.8571, 0.6875, 0.881, 0.7188, 0.881, 0.7188, 0.881, 0.6875, 0.881, 0.6875, 0.9048, 0.7188, 0.9048, 0.7188, 0.9048, 0.6875, 0.9048, 0.6875, 0.9286, 0.7188, 0.9286, 0.7188, 0.9286, 0.6875, 0.9286, 0.6875, 0.9524, 0.7188, 0.9524, 0.7188, 0.9524, 0.6875, 0.9524, 0.6875, 0.9762, 0.7188, 0.9762, 0.75, 0.5, 0.7188, 0.5, 0.7188, 0.5238, 0.75, 0.5238, 0.75, 0.5238, 0.7188, 0.5238, 0.7188, 0.5476, 0.75, 0.5476, 0.75, 0.5476, 0.7188, 0.5476, 0.7188, 0.5714, 0.75, 0.5714, 0.75, 0.5714, 0.7188, 0.5714, 0.7188, 0.5952, 0.75, 0.5952, 0.75, 0.5952, 0.7188, 0.5952, 0.7188, 0.619, 0.75, 0.619, 0.75, 0.619, 0.7188, 0.619, 0.7188, 0.6429, 0.75, 0.6429, 0.75, 0.6429, 0.7188, 0.6429, 0.7187, 0.6667, 0.75, 0.6667, 0.75, 0.6667, 0.7187, 0.6667, 0.7187, 0.6905, 0.75, 0.6905, 0.75, 0.6905, 0.7187, 0.6905, 0.7187, 0.7143, 0.75, 0.7143, 0.75, 0.7143, 0.7187, 0.7143, 0.7188, 0.7381, 0.75, 0.7381, 0.75, 0.7381, 0.7188, 0.7381, 0.7188, 0.7619, 0.75, 0.7619, 0.75, 0.7619, 0.7188, 0.7619, 0.7188, 0.7857, 0.75, 0.7857, 0.75, 0.7857, 0.7188, 0.7857, 0.7187, 0.8095, 0.75, 0.8095, 0.75, 0.8095, 0.7187, 0.8095, 0.7188, 0.8333, 0.75, 0.8333, 0.75, 0.8333, 0.7188, 0.8333, 0.7188, 0.8571, 0.75, 0.8571, 0.75, 0.8571, 0.7188, 0.8571, 0.7188, 0.881, 0.75, 0.881, 0.75, 0.881, 0.7188, 0.881, 0.7188, 0.9048, 0.75, 0.9048, 0.75, 0.9048, 0.7188, 0.9048, 0.7188, 0.9286, 0.75, 0.9286, 0.75, 0.9286, 0.7188, 0.9286, 0.7188, 0.9524, 0.75, 0.9524, 0.75, 0.9524, 0.7188, 0.9524, 0.7188, 0.9762, 0.75, 0.9762, 0.7812, 0.5, 0.75, 0.5, 0.75, 0.5238, 0.7812, 0.5238, 0.7812, 0.5238, 0.75, 0.5238, 0.75, 0.5476, 0.7812, 0.5476, 0.7812, 0.5476, 0.75, 0.5476, 0.75, 0.5714, 0.7812, 0.5714, 0.7812, 0.5714, 0.75, 0.5714, 0.75, 0.5952, 0.7812, 0.5952, 0.7812, 0.5952, 0.75, 0.5952, 0.75, 0.619, 0.7812, 0.619, 0.7812, 0.619, 0.75, 0.619, 0.75, 0.6429, 0.7813, 0.6429, 0.7813, 0.6429, 0.75, 0.6429, 0.75, 0.6667, 0.7813, 0.6667, 0.7813, 0.6667, 0.75, 0.6667, 0.75, 0.6905, 0.7813, 0.6905, 0.7813, 0.6905, 0.75, 0.6905, 0.75, 0.7143, 0.7813, 0.7143, 0.7813, 0.7143, 0.75, 0.7143, 0.75, 0.7381, 0.7813, 0.7381, 0.7813, 0.7381, 0.75, 0.7381, 0.75, 0.7619, 0.7813, 0.7619, 0.7813, 0.7619, 0.75, 0.7619, 0.75, 0.7857, 0.7813, 0.7857, 0.7813, 0.7857, 0.75, 0.7857, 0.75, 0.8095, 0.7813, 0.8095, 0.7813, 0.8095, 0.75, 0.8095, 0.75, 0.8333, 0.7813, 0.8333, 0.7813, 0.8333, 0.75, 0.8333, 0.75, 0.8571, 0.7813, 0.8571, 0.7813, 0.8571, 0.75, 0.8571, 0.75, 0.881, 0.7813, 0.881, 0.7813, 0.881, 0.75, 0.881, 0.75, 0.9048, 0.7813, 0.9048, 0.7813, 0.9048, 0.75, 0.9048, 0.75, 0.9286, 0.7813, 0.9286, 0.7813, 0.9286, 0.75, 0.9286, 0.75, 0.9524, 0.7812, 0.9524, 0.7812, 0.9524, 0.75, 0.9524, 0.75, 0.9762, 0.7812, 0.9762, 0.8125, 0.5, 0.7812, 0.5, 0.7812, 0.5238, 0.8125, 0.5238, 0.8125, 0.5238, 0.7812, 0.5238, 0.7812, 0.5476, 0.8125, 0.5476, 0.8125, 0.5476, 0.7812, 0.5476, 0.7812, 0.5714, 0.8125, 0.5714, 0.8125, 0.5714, 0.7812, 0.5714, 0.7812, 0.5952, 0.8125, 0.5952, 0.8125, 0.5952, 0.7812, 0.5952, 0.7812, 0.619, 0.8125, 0.619, 0.8125, 0.619, 0.7812, 0.619, 0.7813, 0.6429, 0.8125, 0.6429, 0.8125, 0.6429, 0.7813, 0.6429, 0.7813, 0.6667, 0.8125, 0.6667, 0.8125, 0.6667, 0.7813, 0.6667, 0.7813, 0.6905, 0.8125, 0.6905, 0.8125, 0.6905, 0.7813, 0.6905, 0.7813, 0.7143, 0.8125, 0.7143, 0.8125, 0.7143, 0.7813, 0.7143, 0.7813, 0.7381, 0.8125, 0.7381, 0.8125, 0.7381, 0.7813, 0.7381, 0.7813, 0.7619, 0.8125, 0.7619, 0.8125, 0.7619, 0.7813, 0.7619, 0.7813, 0.7857, 0.8125, 0.7857, 0.8125, 0.7857, 0.7813, 0.7857, 0.7813, 0.8095, 0.8125, 0.8095, 0.8125, 0.8095, 0.7813, 0.8095, 0.7813, 0.8333, 0.8125, 0.8333, 0.8125, 0.8333, 0.7813, 0.8333, 0.7813, 0.8571, 0.8125, 0.8571, 0.8125, 0.8571, 0.7813, 0.8571, 0.7813, 0.881, 0.8125, 0.881, 0.8125, 0.881, 0.7813, 0.881, 0.7813, 0.9048, 0.8125, 0.9048, 0.8125, 0.9048, 0.7813, 0.9048, 0.7813, 0.9286, 0.8125, 0.9286, 0.8125, 0.9286, 0.7813, 0.9286, 0.7812, 0.9524, 0.8125, 0.9524, 0.8125, 0.9524, 0.7812, 0.9524, 0.7812, 0.9762, 0.8125, 0.9762, 0.8438, 0.5, 0.8125, 0.5, 0.8125, 0.5238, 0.8438, 0.5238, 0.8438, 0.5238, 0.8125, 0.5238, 0.8125, 0.5476, 0.8437, 0.5476, 0.8437, 0.5476, 0.8125, 0.5476, 0.8125, 0.5714, 0.8438, 0.5714, 0.8438, 0.5714, 0.8125, 0.5714, 0.8125, 0.5952, 0.8438, 0.5952, 0.8438, 0.5952, 0.8125, 0.5952, 0.8125, 0.619, 0.8438, 0.619, 0.8438, 0.619, 0.8125, 0.619, 0.8125, 0.6429, 0.8438, 0.6429, 0.8438, 0.6429, 0.8125, 0.6429, 0.8125, 0.6667, 0.8438, 0.6667, 0.8438, 0.6667, 0.8125, 0.6667, 0.8125, 0.6905, 0.8438, 0.6905, 0.8438, 0.6905, 0.8125, 0.6905, 0.8125, 0.7143, 0.8438, 0.7143, 0.8438, 0.7143, 0.8125, 0.7143, 0.8125, 0.7381, 0.8438, 0.7381, 0.8438, 0.7381, 0.8125, 0.7381, 0.8125, 0.7619, 0.8438, 0.7619, 0.8438, 0.7619, 0.8125, 0.7619, 0.8125, 0.7857, 0.8438, 0.7857, 0.8438, 0.7857, 0.8125, 0.7857, 0.8125, 0.8095, 0.8438, 0.8095, 0.8438, 0.8095, 0.8125, 0.8095, 0.8125, 0.8333, 0.8438, 0.8333, 0.8438, 0.8333, 0.8125, 0.8333, 0.8125, 0.8571, 0.8438, 0.8571, 0.8438, 0.8571, 0.8125, 0.8571, 0.8125, 0.881, 0.8438, 0.881, 0.8438, 0.881, 0.8125, 0.881, 0.8125, 0.9048, 0.8438, 0.9048, 0.8438, 0.9048, 0.8125, 0.9048, 0.8125, 0.9286, 0.8438, 0.9286, 0.8438, 0.9286, 0.8125, 0.9286, 0.8125, 0.9524, 0.8438, 0.9524, 0.8438, 0.9524, 0.8125, 0.9524, 0.8125, 0.9762, 0.8438, 0.9762, 0.875, 0.5, 0.8438, 0.5, 0.8438, 0.5238, 0.875, 0.5238, 0.875, 0.5238, 0.8438, 0.5238, 0.8437, 0.5476, 0.875, 0.5476, 0.875, 0.5476, 0.8437, 0.5476, 0.8438, 0.5714, 0.875, 0.5714, 0.875, 0.5714, 0.8438, 0.5714, 0.8438, 0.5952, 0.875, 0.5952, 0.875, 0.5952, 0.8438, 0.5952, 0.8438, 0.619, 0.875, 0.619, 0.875, 0.619, 0.8438, 0.619, 0.8438, 0.6429, 0.875, 0.6429, 0.875, 0.6429, 0.8438, 0.6429, 0.8438, 0.6667, 0.875, 0.6667, 0.875, 0.6667, 0.8438, 0.6667, 0.8438, 0.6905, 0.875, 0.6905, 0.875, 0.6905, 0.8438, 0.6905, 0.8438, 0.7143, 0.875, 0.7143, 0.875, 0.7143, 0.8438, 0.7143, 0.8438, 0.7381, 0.875, 0.7381, 0.875, 0.7381, 0.8438, 0.7381, 0.8438, 0.7619, 0.875, 0.7619, 0.875, 0.7619, 0.8438, 0.7619, 0.8438, 0.7857, 0.875, 0.7857, 0.875, 0.7857, 0.8438, 0.7857, 0.8438, 0.8095, 0.875, 0.8095, 0.875, 0.8095, 0.8438, 0.8095, 0.8438, 0.8333, 0.875, 0.8333, 0.875, 0.8333, 0.8438, 0.8333, 0.8438, 0.8571, 0.875, 0.8571, 0.875, 0.8571, 0.8438, 0.8571, 0.8438, 0.881, 0.875, 0.881, 0.875, 0.881, 0.8438, 0.881, 0.8438, 0.9048, 0.875, 0.9048, 0.875, 0.9048, 0.8438, 0.9048, 0.8438, 0.9286, 0.875, 0.9286, 0.875, 0.9286, 0.8438, 0.9286, 0.8438, 0.9524, 0.875, 0.9524, 0.875, 0.9524, 0.8438, 0.9524, 0.8438, 0.9762, 0.875, 0.9762, 0.9062, 0.5, 0.875, 0.5, 0.875, 0.5238, 0.9062, 0.5238, 0.9062, 0.5238, 0.875, 0.5238, 0.875, 0.5476, 0.9062, 0.5476, 0.9062, 0.5476, 0.875, 0.5476, 0.875, 0.5714, 0.9062, 0.5714, 0.9062, 0.5714, 0.875, 0.5714, 0.875, 0.5952, 0.9062, 0.5952, 0.9062, 0.5952, 0.875, 0.5952, 0.875, 0.619, 0.9062, 0.619, 0.9062, 0.619, 0.875, 0.619, 0.875, 0.6429, 0.9062, 0.6429, 0.9062, 0.6429, 0.875, 0.6429, 0.875, 0.6667, 0.9062, 0.6667, 0.9062, 0.6667, 0.875, 0.6667, 0.875, 0.6905, 0.9062, 0.6905, 0.9062, 0.6905, 0.875, 0.6905, 0.875, 0.7143, 0.9062, 0.7143, 0.9062, 0.7143, 0.875, 0.7143, 0.875, 0.7381, 0.9062, 0.7381, 0.9062, 0.7381, 0.875, 0.7381, 0.875, 0.7619, 0.9062, 0.7619, 0.9062, 0.7619, 0.875, 0.7619, 0.875, 0.7857, 0.9062, 0.7857, 0.9062, 0.7857, 0.875, 0.7857, 0.875, 0.8095, 0.9062, 0.8095, 0.9062, 0.8095, 0.875, 0.8095, 0.875, 0.8333, 0.9062, 0.8333, 0.9062, 0.8333, 0.875, 0.8333, 0.875, 0.8571, 0.9062, 0.8571, 0.9062, 0.8571, 0.875, 0.8571, 0.875, 0.881, 0.9062, 0.881, 0.9062, 0.881, 0.875, 0.881, 0.875, 0.9048, 0.9062, 0.9048, 0.9062, 0.9048, 0.875, 0.9048, 0.875, 0.9286, 0.9062, 0.9286, 0.9062, 0.9286, 0.875, 0.9286, 0.875, 0.9524, 0.9062, 0.9524, 0.9062, 0.9524, 0.875, 0.9524, 0.875, 0.9762, 0.9062, 0.9762, 0.9375, 0.5, 0.9062, 0.5, 0.9062, 0.5238, 0.9375, 0.5238, 0.9375, 0.5238, 0.9062, 0.5238, 0.9062, 0.5476, 0.9375, 0.5476, 0.9375, 0.5476, 0.9062, 0.5476, 0.9062, 0.5714, 0.9375, 0.5714, 0.9375, 0.5714, 0.9062, 0.5714, 0.9062, 0.5952, 0.9375, 0.5952, 0.9375, 0.5952, 0.9062, 0.5952, 0.9062, 0.619, 0.9375, 0.619, 0.9375, 0.619, 0.9062, 0.619, 0.9062, 0.6429, 0.9375, 0.6429, 0.9375, 0.6429, 0.9062, 0.6429, 0.9062, 0.6667, 0.9375, 0.6667, 0.9375, 0.6667, 0.9062, 0.6667, 0.9062, 0.6905, 0.9375, 0.6905, 0.9375, 0.6905, 0.9062, 0.6905, 0.9062, 0.7143, 0.9375, 0.7143, 0.9375, 0.7143, 0.9062, 0.7143, 0.9062, 0.7381, 0.9375, 0.7381, 0.9375, 0.7381, 0.9062, 0.7381, 0.9062, 0.7619, 0.9375, 0.7619, 0.9375, 0.7619, 0.9062, 0.7619, 0.9062, 0.7857, 0.9375, 0.7857, 0.9375, 0.7857, 0.9062, 0.7857, 0.9062, 0.8095, 0.9375, 0.8095, 0.9375, 0.8095, 0.9062, 0.8095, 0.9062, 0.8333, 0.9375, 0.8333, 0.9375, 0.8333, 0.9062, 0.8333, 0.9062, 0.8571, 0.9375, 0.8571, 0.9375, 0.8571, 0.9062, 0.8571, 0.9062, 0.881, 0.9375, 0.881, 0.9375, 0.881, 0.9062, 0.881, 0.9062, 0.9048, 0.9375, 0.9048, 0.9375, 0.9048, 0.9062, 0.9048, 0.9062, 0.9286, 0.9375, 0.9286, 0.9375, 0.9286, 0.9062, 0.9286, 0.9062, 0.9524, 0.9375, 0.9524, 0.9375, 0.9524, 0.9062, 0.9524, 0.9062, 0.9762, 0.9375, 0.9762, 0.9688, 0.5, 0.9375, 0.5, 0.9375, 0.5238, 0.9688, 0.5238, 0.9688, 0.5238, 0.9375, 0.5238, 0.9375, 0.5476, 0.9688, 0.5476, 0.9688, 0.5476, 0.9375, 0.5476, 0.9375, 0.5714, 0.9688, 0.5714, 0.9688, 0.5714, 0.9375, 0.5714, 0.9375, 0.5952, 0.9688, 0.5952, 0.9688, 0.5952, 0.9375, 0.5952, 0.9375, 0.619, 0.9688, 0.619, 0.9688, 0.619, 0.9375, 0.619, 0.9375, 0.6429, 0.9688, 0.6429, 0.9688, 0.6429, 0.9375, 0.6429, 0.9375, 0.6667, 0.9688, 0.6667, 0.9688, 0.6667, 0.9375, 0.6667, 0.9375, 0.6905, 0.9688, 0.6905, 0.9688, 0.6905, 0.9375, 0.6905, 0.9375, 0.7143, 0.9688, 0.7143, 0.9688, 0.7143, 0.9375, 0.7143, 0.9375, 0.7381, 0.9688, 0.7381, 0.9688, 0.7381, 0.9375, 0.7381, 0.9375, 0.7619, 0.9688, 0.7619, 0.9688, 0.7619, 0.9375, 0.7619, 0.9375, 0.7857, 0.9688, 0.7857, 0.9688, 0.7857, 0.9375, 0.7857, 0.9375, 0.8095, 0.9688, 0.8095, 0.9688, 0.8095, 0.9375, 0.8095, 0.9375, 0.8333, 0.9688, 0.8333, 0.9688, 0.8333, 0.9375, 0.8333, 0.9375, 0.8571, 0.9688, 0.8571, 0.9688, 0.8571, 0.9375, 0.8571, 0.9375, 0.881, 0.9688, 0.881, 0.9688, 0.881, 0.9375, 0.881, 0.9375, 0.9048, 0.9687, 0.9048, 0.9687, 0.9048, 0.9375, 0.9048, 0.9375, 0.9286, 0.9688, 0.9286, 0.9688, 0.9286, 0.9375, 0.9286, 0.9375, 0.9524, 0.9688, 0.9524, 0.9688, 0.9524, 0.9375, 0.9524, 0.9375, 0.9762, 0.9688, 0.9762, 1.0, 0.5, 0.9688, 0.5, 0.9688, 0.5238, 1.0, 0.5238, 1.0, 0.5238, 0.9688, 0.5238, 0.9688, 0.5476, 1.0, 0.5476, 1.0, 0.5476, 0.9688, 0.5476, 0.9688, 0.5714, 1.0, 0.5714, 1.0, 0.5714, 0.9688, 0.5714, 0.9688, 0.5952, 1.0, 0.5952, 1.0, 0.5952, 0.9688, 0.5952, 0.9688, 0.619, 1.0, 0.619, 1.0, 0.619, 0.9688, 0.619, 0.9688, 0.6429, 1.0, 0.6429, 1.0, 0.6429, 0.9688, 0.6429, 0.9688, 0.6667, 1.0, 0.6667, 1.0, 0.6667, 0.9688, 0.6667, 0.9688, 0.6905, 1.0, 0.6905, 1.0, 0.6905, 0.9688, 0.6905, 0.9688, 0.7143, 1.0, 0.7143, 1.0, 0.7143, 0.9688, 0.7143, 0.9688, 0.7381, 1.0, 0.7381, 1.0, 0.7381, 0.9688, 0.7381, 0.9688, 0.7619, 1.0, 0.7619, 1.0, 0.7619, 0.9688, 0.7619, 0.9688, 0.7857, 1.0, 0.7857, 1.0, 0.7857, 0.9688, 0.7857, 0.9688, 0.8095, 1.0, 0.8095, 1.0, 0.8095, 0.9688, 0.8095, 0.9688, 0.8333, 1.0, 0.8333, 1.0, 0.8333, 0.9688, 0.8333, 0.9688, 0.8571, 1.0, 0.8571, 1.0, 0.8571, 0.9688, 0.8571, 0.9688, 0.881, 1.0, 0.881, 1.0, 0.881, 0.9688, 0.881, 0.9687, 0.9048, 1.0, 0.9048, 1.0, 0.9048, 0.9687, 0.9048, 0.9688, 0.9286, 1.0, 0.9286, 1.0, 0.9286, 0.9688, 0.9286, 0.9688, 0.9524, 1.0, 0.9524, 1.0, 0.9524, 0.9688, 0.9524, 0.9688, 0.9762, 1.0, 0.9762])
me_cylinder_001.use_remesh_fix_poles = True
me_cylinder_001.use_remesh_preserve_attributes = False
me_cylinder_001.use_mirror_vertex_groups = False
me_cylinder_001.update()
me_cylinder_003 = bpy.data.meshes.new('Cylinder.003')
me_cylinder_003.from_pydata([(-2.319e-07, 2.226, -1.392), (-1.395e-06, 16.92, 6.203), (0.4343, 2.184, -1.392), (3.301, 16.59, 6.203), (0.852, 2.057, -1.392), (6.474, 15.63, 6.203), (1.237, 1.851, -1.392), (9.399, 14.07, 6.203), (1.574, 1.574, -1.392), (11.96, 11.96, 6.576), (1.851, 1.237, -1.392), (14.07, 9.399, 6.576), (2.057, 0.852, -1.392), (15.63, 6.474, 6.576), (2.184, 0.4343, -1.392), (16.59, 3.301, 6.576), (2.226, -4.167e-07, -1.392), (16.92, 8.51e-06, 6.576), (2.184, -0.4343, -1.392), (16.59, -3.301, 6.576), (2.057, -0.852, -1.392), (15.63, -6.474, 6.576), (1.851, -1.237, -1.392), (14.07, -9.399, 6.576), (1.574, -1.574, -1.392), (11.96, -11.96, 6.576), (1.237, -1.851, -1.392), (9.399, -14.07, 6.576), (0.852, -2.057, -1.392), (6.474, -15.63, 6.576), (0.4343, -2.184, -1.392), (3.301, -16.59, 6.576), (-9.574e-07, -2.226, -1.392), (-6.907e-06, -16.92, 6.576), (-0.4343, -2.184, -1.392), (-3.301, -16.59, 6.576), (-0.852, -2.057, -1.392), (-6.474, -15.63, 6.576), (-1.237, -1.851, -1.392), (-9.399, -14.07, 6.576), (-1.574, -1.574, -1.392), (-11.96, -11.96, 6.576), (-1.851, -1.237, -1.392), (-14.07, -9.399, 6.576), (-2.057, -0.852, -1.392), (-15.63, -6.474, 6.576), (-2.184, -0.4343, -1.392), (-16.59, -3.301, 6.576), (-2.226, 1.565e-06, -1.392), (-16.92, 2.357e-05, 6.576), (-2.184, 0.4343, -1.392), (-16.59, 3.301, 6.576), (-2.057, 0.852, -1.392), (-15.63, 6.474, 6.576), (-1.851, 1.237, -1.392), (-14.07, 9.399, 6.576), (-1.574, 1.574, -1.392), (-11.96, 11.96, 6.576), (-1.237, 1.851, -1.392), (-9.399, 14.07, 6.203), (-0.852, 2.057, -1.392), (-6.474, 15.63, 6.203), (-0.4343, 2.184, -1.392), (-3.301, 16.59, 6.203), (-2.319e-07, 2.226, 0.03063), (-7.739e-07, 10.47, 4.354), (2.042, 10.27, 4.354), (0.4343, 2.184, 0.03063), (4.005, 9.67, 4.354), (0.852, 2.057, 0.03063), (5.815, 8.702, 4.354), (1.237, 1.851, 0.03063), (7.401, 7.401, 4.354), (1.574, 1.574, 0.03063), (8.702, 5.815, 4.354), (1.851, 1.237, 0.03063), (9.67, 4.005, 4.354), (2.057, 0.852, 0.03063), (10.27, 2.042, 4.354), (2.184, 0.4343, 0.03063), (10.47, -1.067e-06, 4.354), (2.226, -4.167e-07, 0.03063), (10.27, -2.042, 4.354), (2.184, -0.4343, 0.03063), (9.67, -4.005, 4.354), (2.057, -0.852, 0.03063), (8.702, -5.815, 4.354), (1.851, -1.237, 0.03063), (7.401, -7.401, 4.354), (1.574, -1.574, 0.03063), (5.815, -8.702, 4.354), (1.237, -1.851, 0.03063), (4.005, -9.67, 4.354), (0.852, -2.057, 0.03063), (2.042, -10.27, 4.354), (0.4343, -2.184, 0.03063), (-4.184e-06, -10.47, 4.354), (-9.574e-07, -2.226, 0.03063), (-2.042, -10.27, 4.354), (-0.4343, -2.184, 0.03063), (-4.005, -9.67, 4.354), (-0.852, -2.057, 0.03063), (-5.815, -8.702, 4.354), (-1.237, -1.851, 0.03063), (-7.401, -7.401, 4.354), (-1.574, -1.574, 0.03063), (-8.702, -5.815, 4.354), (-1.851, -1.237, 0.03063), (-9.67, -4.005, 4.354), (-2.057, -0.852, 0.03063), (-10.27, -2.042, 4.354), (-2.184, -0.4343, 0.03063), (-10.47, 8.249e-06, 4.354), (-2.226, 1.565e-06, 0.03063), (-10.27, 2.042, 4.354), (-2.184, 0.4343, 0.03063), (-9.67, 4.005, 4.354), (-2.057, 0.852, 0.03063), (-8.702, 5.815, 4.354), (-1.851, 1.237, 0.03063), (-7.401, 7.401, 4.354), (-1.574, 1.574, 0.03063), (-5.815, 8.702, 4.354), (-1.237, 1.851, 0.03063), (-4.005, 9.67, 4.354), (-0.852, 2.057, 0.03063), (-2.042, 10.27, 4.354), (-0.4343, 2.184, 0.03063)], [], [(65, 66, 3, 1), (66, 68, 5, 3), (68, 70, 7, 5), (70, 72, 9, 7), (72, 74, 11, 9), (74, 76, 13, 11), (76, 78, 15, 13), (78, 80, 17, 15), (80, 82, 19, 17), (82, 84, 21, 19), (84, 86, 23, 21), (86, 88, 25, 23), (88, 90, 27, 25), (90, 92, 29, 27), (92, 94, 31, 29), (94, 96, 33, 31), (96, 98, 35, 33), (98, 100, 37, 35), (100, 102, 39, 37), (102, 104, 41, 39), (104, 106, 43, 41), (106, 108, 45, 43), (108, 110, 47, 45), (110, 112, 49, 47), (112, 114, 51, 49), (114, 116, 53, 51), (116, 118, 55, 53), (118, 120, 57, 55), (120, 122, 59, 57), (122, 124, 61, 59), (124, 126, 63, 61), (126, 65, 1, 63), (62, 0, 64, 127), (127, 64, 65, 126), (60, 62, 127, 125), (125, 127, 126, 124), (58, 60, 125, 123), (123, 125, 124, 122), (56, 58, 123, 121), (121, 123, 122, 120), (54, 56, 121, 119), (119, 121, 120, 118), (52, 54, 119, 117), (117, 119, 118, 116), (50, 52, 117, 115), (115, 117, 116, 114), (48, 50, 115, 113), (113, 115, 114, 112), (46, 48, 113, 111), (111, 113, 112, 110), (44, 46, 111, 109), (109, 111, 110, 108), (42, 44, 109, 107), (107, 109, 108, 106), (40, 42, 107, 105), (105, 107, 106, 104), (38, 40, 105, 103), (103, 105, 104, 102), (36, 38, 103, 101), (101, 103, 102, 100), (34, 36, 101, 99), (99, 101, 100, 98), (32, 34, 99, 97), (97, 99, 98, 96), (30, 32, 97, 95), (95, 97, 96, 94), (28, 30, 95, 93), (93, 95, 94, 92), (26, 28, 93, 91), (91, 93, 92, 90), (24, 26, 91, 89), (89, 91, 90, 88), (22, 24, 89, 87), (87, 89, 88, 86), (20, 22, 87, 85), (85, 87, 86, 84), (18, 20, 85, 83), (83, 85, 84, 82), (16, 18, 83, 81), (81, 83, 82, 80), (14, 16, 81, 79), (79, 81, 80, 78), (12, 14, 79, 77), (77, 79, 78, 76), (10, 12, 77, 75), (75, 77, 76, 74), (8, 10, 75, 73), (73, 75, 74, 72), (6, 8, 73, 71), (71, 73, 72, 70), (4, 6, 71, 69), (69, 71, 70, 68), (2, 4, 69, 67), (67, 69, 68, 66), (0, 2, 67, 64), (64, 67, 66, 65)])
_uv = me_cylinder_003.uv_layers.new(name='UVMap')
_uv.uv.foreach_set('vector', [1.0, 0.8264, 0.9688, 0.8264, 0.9688, 1.0, 1.0, 1.0, 0.9688, 0.8264, 0.9375, 0.8264, 0.9375, 1.0, 0.9688, 1.0, 0.9375, 0.8264, 0.9062, 0.8264, 0.9062, 1.0, 0.9375, 1.0, 0.9062, 0.8264, 0.875, 0.8264, 0.875, 1.0, 0.9062, 1.0, 0.875, 0.8264, 0.8437, 0.8264, 0.8438, 1.0, 0.875, 1.0, 0.8437, 0.8264, 0.8125, 0.8264, 0.8125, 1.0, 0.8438, 1.0, 0.8125, 0.8264, 0.7812, 0.8264, 0.7812, 1.0, 0.8125, 1.0, 0.7812, 0.8264, 0.75, 0.8264, 0.75, 1.0, 0.7812, 1.0, 0.75, 0.8264, 0.7188, 0.8264, 0.7188, 1.0, 0.75, 1.0, 0.7188, 0.8264, 0.6875, 0.8264, 0.6875, 1.0, 0.7188, 1.0, 0.6875, 0.8264, 0.6562, 0.8264, 0.6562, 1.0, 0.6875, 1.0, 0.6562, 0.8264, 0.625, 0.8264, 0.625, 1.0, 0.6562, 1.0, 0.625, 0.8264, 0.5938, 0.8264, 0.5938, 1.0, 0.625, 1.0, 0.5938, 0.8264, 0.5625, 0.8264, 0.5625, 1.0, 0.5938, 1.0, 0.5625, 0.8264, 0.5312, 0.8264, 0.5312, 1.0, 0.5625, 1.0, 0.5312, 0.8264, 0.5, 0.8264, 0.5, 1.0, 0.5312, 1.0, 0.5, 0.8264, 0.4687, 0.8264, 0.4688, 1.0, 0.5, 1.0, 0.4687, 0.8264, 0.4375, 0.8264, 0.4375, 1.0, 0.4688, 1.0, 0.4375, 0.8264, 0.4062, 0.8264, 0.4062, 1.0, 0.4375, 1.0, 0.4062, 0.8264, 0.375, 0.8264, 0.375, 1.0, 0.4062, 1.0, 0.375, 0.8264, 0.3438, 0.8264, 0.3438, 1.0, 0.375, 1.0, 0.3438, 0.8264, 0.3125, 0.8264, 0.3125, 1.0, 0.3438, 1.0, 0.3125, 0.8264, 0.2812, 0.8264, 0.2812, 1.0, 0.3125, 1.0, 0.2812, 0.8264, 0.25, 0.8264, 0.25, 1.0, 0.2812, 1.0, 0.25, 0.8264, 0.2188, 0.8264, 0.2188, 1.0, 0.25, 1.0, 0.2188, 0.8264, 0.1875, 0.8264, 0.1875, 1.0, 0.2188, 1.0, 0.1875, 0.8264, 0.1562, 0.8264, 0.1562, 1.0, 0.1875, 1.0, 0.1562, 0.8264, 0.125, 0.8264, 0.125, 1.0, 0.1562, 1.0, 0.125, 0.8264, 0.09375, 0.8264, 0.09375, 1.0, 0.125, 1.0, 0.09375, 0.8264, 0.0625, 0.8264, 0.0625, 1.0, 0.09375, 1.0, 0.0625, 0.8264, 0.03125, 0.8264, 0.03125, 1.0, 0.0625, 1.0, 0.03125, 0.8264, 0.0, 0.8264, 0.0, 1.0, 0.03125, 1.0, 0.03125, 0.5, 0.0, 0.5, 0.0, 0.6597, 0.03125, 0.6597, 0.03125, 0.6597, 0.0, 0.6597, 0.0, 0.8264, 0.03125, 0.8264, 0.0625, 0.5, 0.03125, 0.5, 0.03125, 0.6597, 0.0625, 0.6597, 0.0625, 0.6597, 0.03125, 0.6597, 0.03125, 0.8264, 0.0625, 0.8264, 0.09375, 0.5, 0.0625, 0.5, 0.0625, 0.6597, 0.09375, 0.6597, 0.09375, 0.6597, 0.0625, 0.6597, 0.0625, 0.8264, 0.09375, 0.8264, 0.125, 0.5, 0.09375, 0.5, 0.09375, 0.6597, 0.125, 0.6597, 0.125, 0.6597, 0.09375, 0.6597, 0.09375, 0.8264, 0.125, 0.8264, 0.1562, 0.5, 0.125, 0.5, 0.125, 0.6597, 0.1562, 0.6597, 0.1562, 0.6597, 0.125, 0.6597, 0.125, 0.8264, 0.1562, 0.8264, 0.1875, 0.5, 0.1562, 0.5, 0.1562, 0.6597, 0.1875, 0.6597, 0.1875, 0.6597, 0.1562, 0.6597, 0.1562, 0.8264, 0.1875, 0.8264, 0.2188, 0.5, 0.1875, 0.5, 0.1875, 0.6597, 0.2188, 0.6597, 0.2188, 0.6597, 0.1875, 0.6597, 0.1875, 0.8264, 0.2188, 0.8264, 0.25, 0.5, 0.2188, 0.5, 0.2188, 0.6597, 0.25, 0.6597, 0.25, 0.6597, 0.2188, 0.6597, 0.2188, 0.8264, 0.25, 0.8264, 0.2812, 0.5, 0.25, 0.5, 0.25, 0.6597, 0.2812, 0.6597, 0.2812, 0.6597, 0.25, 0.6597, 0.25, 0.8264, 0.2812, 0.8264, 0.3125, 0.5, 0.2812, 0.5, 0.2812, 0.6597, 0.3125, 0.6597, 0.3125, 0.6597, 0.2812, 0.6597, 0.2812, 0.8264, 0.3125, 0.8264, 0.3438, 0.5, 0.3125, 0.5, 0.3125, 0.6597, 0.3438, 0.6597, 0.3438, 0.6597, 0.3125, 0.6597, 0.3125, 0.8264, 0.3438, 0.8264, 0.375, 0.5, 0.3438, 0.5, 0.3438, 0.6597, 0.375, 0.6597, 0.375, 0.6597, 0.3438, 0.6597, 0.3438, 0.8264, 0.375, 0.8264, 0.4062, 0.5, 0.375, 0.5, 0.375, 0.6597, 0.4062, 0.6597, 0.4062, 0.6597, 0.375, 0.6597, 0.375, 0.8264, 0.4062, 0.8264, 0.4375, 0.5, 0.4062, 0.5, 0.4062, 0.6597, 0.4375, 0.6597, 0.4375, 0.6597, 0.4062, 0.6597, 0.4062, 0.8264, 0.4375, 0.8264, 0.4688, 0.5, 0.4375, 0.5, 0.4375, 0.6597, 0.4688, 0.6597, 0.4688, 0.6597, 0.4375, 0.6597, 0.4375, 0.8264, 0.4687, 0.8264, 0.5, 0.5, 0.4688, 0.5, 0.4688, 0.6597, 0.5, 0.6597, 0.5, 0.6597, 0.4688, 0.6597, 0.4687, 0.8264, 0.5, 0.8264, 0.5312, 0.5, 0.5, 0.5, 0.5, 0.6597, 0.5312, 0.6597, 0.5312, 0.6597, 0.5, 0.6597, 0.5, 0.8264, 0.5312, 0.8264, 0.5625, 0.5, 0.5312, 0.5, 0.5312, 0.6597, 0.5625, 0.6597, 0.5625, 0.6597, 0.5312, 0.6597, 0.5312, 0.8264, 0.5625, 0.8264, 0.5938, 0.5, 0.5625, 0.5, 0.5625, 0.6597, 0.5938, 0.6597, 0.5938, 0.6597, 0.5625, 0.6597, 0.5625, 0.8264, 0.5938, 0.8264, 0.625, 0.5, 0.5938, 0.5, 0.5938, 0.6597, 0.625, 0.6597, 0.625, 0.6597, 0.5938, 0.6597, 0.5938, 0.8264, 0.625, 0.8264, 0.6562, 0.5, 0.625, 0.5, 0.625, 0.6597, 0.6562, 0.6597, 0.6562, 0.6597, 0.625, 0.6597, 0.625, 0.8264, 0.6562, 0.8264, 0.6875, 0.5, 0.6562, 0.5, 0.6562, 0.6597, 0.6875, 0.6597, 0.6875, 0.6597, 0.6562, 0.6597, 0.6562, 0.8264, 0.6875, 0.8264, 0.7188, 0.5, 0.6875, 0.5, 0.6875, 0.6597, 0.7188, 0.6597, 0.7188, 0.6597, 0.6875, 0.6597, 0.6875, 0.8264, 0.7188, 0.8264, 0.75, 0.5, 0.7188, 0.5, 0.7188, 0.6597, 0.75, 0.6597, 0.75, 0.6597, 0.7188, 0.6597, 0.7188, 0.8264, 0.75, 0.8264, 0.7812, 0.5, 0.75, 0.5, 0.75, 0.6597, 0.7812, 0.6597, 0.7812, 0.6597, 0.75, 0.6597, 0.75, 0.8264, 0.7812, 0.8264, 0.8125, 0.5, 0.7812, 0.5, 0.7812, 0.6597, 0.8125, 0.6597, 0.8125, 0.6597, 0.7812, 0.6597, 0.7812, 0.8264, 0.8125, 0.8264, 0.8438, 0.5, 0.8125, 0.5, 0.8125, 0.6597, 0.8438, 0.6597, 0.8438, 0.6597, 0.8125, 0.6597, 0.8125, 0.8264, 0.8437, 0.8264, 0.875, 0.5, 0.8438, 0.5, 0.8438, 0.6597, 0.875, 0.6597, 0.875, 0.6597, 0.8438, 0.6597, 0.8437, 0.8264, 0.875, 0.8264, 0.9062, 0.5, 0.875, 0.5, 0.875, 0.6597, 0.9062, 0.6597, 0.9062, 0.6597, 0.875, 0.6597, 0.875, 0.8264, 0.9062, 0.8264, 0.9375, 0.5, 0.9062, 0.5, 0.9062, 0.6597, 0.9375, 0.6597, 0.9375, 0.6597, 0.9062, 0.6597, 0.9062, 0.8264, 0.9375, 0.8264, 0.9688, 0.5, 0.9375, 0.5, 0.9375, 0.6597, 0.9688, 0.6597, 0.9688, 0.6597, 0.9375, 0.6597, 0.9375, 0.8264, 0.9688, 0.8264, 1.0, 0.5, 0.9688, 0.5, 0.9688, 0.6597, 1.0, 0.6597, 1.0, 0.6597, 0.9688, 0.6597, 0.9688, 0.8264, 1.0, 0.8264])
me_cylinder_003.materials.append(mat_grass)
me_cylinder_003.use_remesh_fix_poles = True
me_cylinder_003.use_remesh_preserve_attributes = False
me_cylinder_003.use_mirror_vertex_groups = False
me_cylinder_003.update()

# ---- curves / text
cu_beziercurve_001 = bpy.data.curves.new('BezierCurve.001', 'CURVE')
cu_beziercurve_001.dimensions = '3D'
_sp = cu_beziercurve_001.splines.new('BEZIER'); _sp.bezier_points.add(1)
_sp.bezier_points.foreach_set('co', [-7.835, 1.192, 2.898, 10.66, -5.752, -0.4006])
_sp.bezier_points.foreach_set('handle_left', [-8.487, 0.5268, 2.898, 1.463, -7.462, -0.1152])
_sp.bezier_points.foreach_set('handle_right', [0.729, 9.909, 2.898, 21.27, -3.779, -0.7297])
for _p, _l, _r in zip(_sp.bezier_points, ['ALIGNED', 'ALIGNED'], ['ALIGNED', 'ALIGNED']): _p.handle_left_type = _l; _p.handle_right_type = _r
_sp.order_u = 0
_sp.order_v = 0
cu_beziercurve_001.use_path = True
cu_beziercurve_001.use_path_clamp = True
cu_beziercurve_001.fill_mode = 'FULL'
cu_beziercircle = bpy.data.curves.new('BezierCircle', 'CURVE')
cu_beziercircle.dimensions = '3D'
_sp = cu_beziercircle.splines.new('BEZIER'); _sp.bezier_points.add(3)
_sp.bezier_points.foreach_set('co', [-1.0, 0.0, 0.0, 0.0, 1.0, 0.0, 1.0, 0.0, 0.0, 0.0, -1.0, 0.0])
_sp.bezier_points.foreach_set('handle_left', [-1.0, -0.5521, 0.0, -0.5521, 1.0, 0.0, 1.0, 0.5521, 0.0, 0.5521, -1.0, 0.0])
_sp.bezier_points.foreach_set('handle_right', [-1.0, 0.5521, 0.0, 0.5521, 1.0, 0.0, 1.0, -0.5521, 0.0, -0.5521, -1.0, 0.0])
for _p, _l, _r in zip(_sp.bezier_points, ['AUTO', 'AUTO', 'AUTO', 'AUTO'], ['AUTO', 'AUTO', 'AUTO', 'AUTO']): _p.handle_left_type = _l; _p.handle_right_type = _r
_sp.order_u = 0
_sp.order_v = 0
_sp.use_cyclic_u = True
cu_beziercircle.use_path = True
cu_beziercircle.use_path_clamp = True
cu_beziercircle.fill_mode = 'FULL'

# ---- objects
ob_beziercurve_001 = bpy.data.objects.new('BezierCurve.001', cu_beziercurve_001)
ob_cylinder_001 = bpy.data.objects.new('Cylinder.001', me_cylinder_001)
ob_cylinder_003 = bpy.data.objects.new('Cylinder.003', me_cylinder_003)
ob_beziercircle = bpy.data.objects.new('BezierCircle', cu_beziercircle)

# ---- transforms, parenting, visibility, modifiers, constraints
ob_beziercurve_001.location = (-11.91, -7.573, 25.64)
ob_beziercurve_001.rotation_euler = (-1.34, 0.8506, -1.268)
ob_beziercurve_001.scale = (2.302, 2.302, 2.302)
ob_beziercurve_001.lineart.crease_threshold = 0.0
ob_cylinder_001.location = (15.35, 2.474, 25.89)
ob_cylinder_001.rotation_euler = (-1.34, 0.8506, -1.268)
ob_cylinder_001.scale = (2.302, 2.302, 32.78)
ob_cylinder_001.lineart.crease_threshold = 0.0
_m = ob_cylinder_001.modifiers.new('Curve', 'CURVE')
_m.object = ob_beziercurve_001
_m.deform_axis = 'POS_Z'
ob_cylinder_003.location = (-1.87, 6.575, 44.97)
ob_cylinder_003.lineart.crease_threshold = 0.0
ob_beziercircle.location = (-1.935, 5.963, 37.47)
ob_beziercircle.scale = (16.17, 16.17, 16.17)
ob_beziercircle.lineart.crease_threshold = 0.0

# ---- collection membership
col_collection.objects.link(ob_beziercurve_001)
col_collection.objects.link(ob_cylinder_001)
col_collection.objects.link(ob_cylinder_003)
col_collection.objects.link(ob_beziercircle)

# ---- scene / render settings (as saved in the file)
scene.frame_start = 1; scene.frame_end = 250; scene.frame_set(1)
scene.render.engine = 'BLENDER_EEVEE_NEXT'
scene.cycles.use_denoising = False
scene.cycles.samples = 128
scene.cycles.sampling_pattern = 'TABULATED_SOBOL'
scene.cycles.use_adaptive_sampling = False
scene.cycles.use_light_tree = False
scene.view_settings.view_transform = 'Filmic'
bpy.context.view_layer.update()

# ---- added for rendering (the .blend has no active camera and no usable light): camera, sun
cam_auto = bpy.data.cameras.new('AutoCamera')
cam_auto.lens = 50.0
cam_auto.sensor_width = 36.0
cam_auto.clip_end = 2236.72
ob_auto_camera = bpy.data.objects.new('AutoCamera', cam_auto)
scene.collection.objects.link(ob_auto_camera)
ob_auto_camera.location = (125.514, -159.77, 116.401)
ob_auto_camera.rotation_euler = (1.09748, -7.21219e-08, 0.694738)
scene.camera = ob_auto_camera
light_auto_sun = bpy.data.lights.new('AutoSun', 'SUN')
light_auto_sun.energy = 3.0
light_auto_sun.angle = 0.0523599
ob_auto_sun = bpy.data.objects.new('AutoSun', light_auto_sun)
scene.collection.objects.link(ob_auto_sun)
ob_auto_sun.rotation_euler = (0.872665, 0.174533, 0.523599)
bpy.context.view_layer.update()
